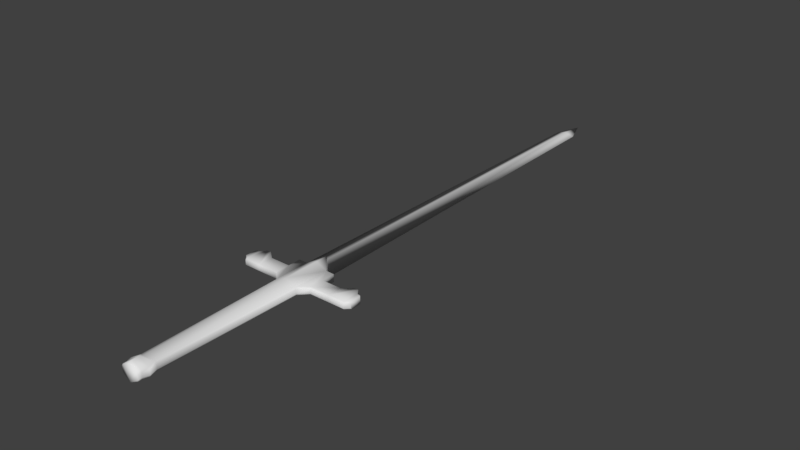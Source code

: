 # Source: SunlightSword.blend  (saved by Blender 2.79.0; exported with 4.5.12 LTS)
import bpy
from mathutils import Matrix  # noqa: F401  (used for matrix-valued properties, if any)

bpy.ops.wm.read_factory_settings(use_empty=True)
scene = bpy.context.scene
scene.name = 'Scene'

# ---- collections
col_collection_1 = bpy.data.collections.new('Collection 1'); scene.collection.children.link(col_collection_1)

# ---- materials (node trees are filled in below, after node groups)
mat_mat_sunlightsword = bpy.data.materials.new('mat_SunlightSword')
mat_mat_sunlightsword.alpha_threshold = 0.0
mat_mat_sunlightsword.use_transparent_shadow = False
mat_mat_sunlightsword.roughness = 0.5
mat_mat_sunlightsword.specular_intensity = 0.0

# ---- material node trees

# ---- world
world_world = bpy.data.worlds.new('World'); scene.world = world_world
world_world.color = (0.05088, 0.05088, 0.05088)
world_world.use_sun_shadow = False
world_world.sun_shadow_jitter_overblur = 0.0
world_world.cycles.sampling_method = 'MANUAL'

# ---- meshes
me_24_wpa0231_1_0_0 = bpy.data.meshes.new('24_WPA0231_1_0_0')
me_24_wpa0231_1_0_0.from_pydata([(-0.02328, -0.0138, 0.3514), (0.002449, -0.02654, 0.3536), (-0.02708, 0.007154, 0.3511), (0.03198, -0.007154, 0.3511), (0.02818, -0.0138, 0.3514), (0.03198, 0.007154, 0.3511), (0.02818, 0.0138, 0.3514), (-0.0322, 0.0129, -0.168), (0.06681, 0.01192, -0.2835), (0.06681, 0.01196, -0.1955), (0.1322, 0.01194, -0.1953), (0.1322, 0.01192, -0.2404), (0.173, 0.01192, -0.264), (0.1858, 0.01192, -0.2462), (0.195, 0.01192, -0.2462), (-0.04834, 1.674e-08, -0.2842), (-0.02868, 7.21e-08, -1.55), (0.03358, 7.21e-08, -1.55), (0.002449, 0.009079, -1.55), (0.03956, 0.002076, -0.2843), (-0.02276, -0.01373, 0.2965), (-0.0322, -0.0129, -0.168), (0.002449, -0.02855, -0.1651), (0.002449, -0.02619, 0.3091), (0.03927, 0.007154, -0.1656), (0.03132, 0.007154, 0.2946), (0.03132, -0.007154, 0.2946), (0.03927, -0.007154, -0.1656), (0.02766, 0.01373, 0.2965), (0.002449, 0.02858, -0.1656), (0.002449, 0.02619, 0.3091), (0.1322, -0.01192, -0.2404), (0.06681, 0.01192, -0.2404), (0.002449, 0.02858, -0.2846), (-0.03467, -0.01192, -0.2843), (0.002449, -0.02858, -0.2846), (0.03956, -0.01192, -0.2843), (-0.1941, 0.01192, -0.2423), (-0.1941, 0.007157, -0.2047), (0.02829, -0.01435, 0.3398), (0.03198, -0.007154, 0.3398), (0.03198, 0.007154, 0.3398), (0.03878, -0.007154, 0.3211), (0.03878, 0.007154, 0.3211), (0.02829, 0.01435, 0.3398), (0.002449, -0.03132, 0.3398), (-0.02339, -0.01435, 0.3398), (0.002449, 0.0322, 0.3211), (0.002449, 0.03132, 0.3398), (0.03505, 0.014, 0.3211), (0.002449, 0.02654, 0.3536), (0.002449, -0.0322, 0.3211), (0.03505, -0.014, 0.3211), (-0.1557, -0.01192, -0.264), (0.1606, 0.01192, -0.264), (-0.1901, 0.01192, -0.2462), (-0.1681, 0.01192, -0.264), (-0.1557, 0.01192, -0.264), (-0.1273, 0.01194, -0.1953), (-0.1273, 0.01192, -0.2404), (-0.06191, 0.01192, -0.2404), (-0.06191, -0.01192, -0.2404), (0.06681, -0.01192, -0.2404), (0.06681, -0.01192, -0.2835), (0.03801, -0.01249, -0.1678), (-0.1809, -0.01193, -0.1953), (-0.1941, -0.01192, -0.2423), (-0.1273, -0.01194, -0.1953), (-0.1273, -0.01192, -0.2404), (-0.06191, -0.01196, -0.1955), (0.1322, -0.01194, -0.1953), (0.1606, -0.01192, -0.264), (0.173, -0.01192, -0.264), (0.195, -0.01192, -0.2462), (0.03956, -0.002077, -0.2843), (0.002449, 7.581e-08, -1.635), (0.002449, -0.009079, -1.55), (-0.03388, -0.007154, 0.3211), (-0.03016, 0.014, 0.3211), (-0.02276, 0.01373, 0.2965), (-0.02642, 0.007154, 0.2946), (-0.03388, 0.007154, 0.3211), (-0.03016, -0.014, 0.3211), (0.02766, -0.01373, 0.2965), (-0.1681, -0.01192, -0.264), (-0.03437, -0.007154, -0.1656), (-0.03437, 0.007154, -0.1656), (0.05324, 1.674e-08, -0.2842), (0.03956, 0.01192, -0.2843), (0.002449, -0.01765, -0.3242), (0.002449, -0.02858, -0.3242), (-0.03467, -0.002077, -0.2843), (-0.03467, 0.002076, -0.2843), (-0.03467, 0.01192, -0.2843), (0.002449, 0.02858, -0.3242), (0.002449, 0.01765, -0.3242), (-0.1809, 0.01192, -0.2462), (0.1858, -0.01192, -0.2462), (-0.06191, -0.01192, -0.2835), (-0.06191, 0.01192, -0.2835), (0.199, -0.01192, -0.2423), (0.199, 0.01192, -0.2423), (0.199, 0.01192, -0.2095), (-0.1809, -0.007157, -0.1905), (-0.1809, 0.007157, -0.1905), (-0.1273, -0.007176, -0.1905), (-0.06191, -0.007197, -0.1905), (-0.06191, 0.007197, -0.1905), (-0.06191, 0.01196, -0.1955), (-0.1273, 0.007176, -0.1905), (-0.1941, -0.01192, -0.2064), (0.1858, -0.01193, -0.1953), (0.1858, -0.007157, -0.1905), (0.1322, -0.007176, -0.1905), (0.06681, -0.01196, -0.1955), (0.06681, -0.007197, -0.1905), (0.06681, 0.007197, -0.1905), (0.0371, 0.0129, -0.168), (0.1322, 0.007176, -0.1905), (0.1858, 0.007157, -0.1905), (0.1858, 0.01193, -0.1953), (0.199, 0.007154, -0.2047), (0.199, -0.007154, -0.2047), (0.199, -0.01192, -0.2095), (-0.1801, 0.01193, -0.1952), (-0.1941, 0.01192, -0.2064), (-0.129, 0.01194, -0.195), (-0.02708, -0.007154, 0.3398), (-0.02708, -0.007154, 0.3511), (-0.02339, 0.01435, 0.3398), (-0.02708, 0.007154, 0.3398), (-0.02328, 0.0138, 0.3514), (-0.02642, -0.007154, 0.2946), (-0.1809, -0.01192, -0.2462), (-0.1901, -0.01192, -0.2462), (-0.1941, -0.007157, -0.2047)], [], [(1, 128, 0), (128, 1, 2), (131, 2, 1), (1, 50, 131), (50, 1, 6), (3, 6, 1), (4, 3, 1), (3, 5, 6), (7, 60, 108), (60, 7, 93), (99, 60, 93), (9, 88, 117), (88, 9, 32), (32, 8, 88), (9, 11, 32), (11, 9, 10), (10, 54, 11), (54, 10, 12), (120, 12, 10), (12, 120, 13), (102, 13, 120), (13, 102, 101), (101, 14, 13), (76, 15, 16), (15, 76, 89), (89, 91, 15), (18, 87, 17), (87, 18, 95), (19, 87, 95), (22, 20, 21), (20, 22, 23), (28, 24, 117), (24, 28, 25), (26, 24, 25), (24, 26, 27), (83, 27, 26), (27, 83, 64), (29, 28, 117), (28, 29, 30), (7, 30, 29), (30, 7, 79), (32, 31, 62), (31, 32, 11), (63, 32, 62), (32, 63, 8), (29, 93, 7), (93, 29, 33), (33, 94, 93), (94, 33, 88), (29, 88, 33), (88, 29, 117), (34, 22, 21), (22, 34, 35), (90, 35, 34), (35, 90, 36), (38, 37, 66), (37, 38, 125), (39, 3, 4), (3, 39, 40), (52, 40, 39), (5, 3, 40), (42, 40, 52), (40, 41, 5), (41, 40, 42), (43, 41, 42), (41, 43, 49), (44, 41, 49), (41, 44, 5), (6, 5, 44), (0, 45, 1), (45, 0, 46), (129, 47, 78), (47, 129, 48), (131, 48, 129), (49, 47, 48), (50, 48, 131), (48, 44, 49), (44, 48, 50), (6, 44, 50), (1, 39, 4), (39, 1, 45), (39, 51, 52), (51, 39, 45), (68, 57, 59), (57, 68, 53), (54, 31, 11), (31, 54, 71), (55, 66, 37), (66, 55, 134), (125, 55, 37), (55, 125, 96), (124, 56, 96), (56, 124, 126), (126, 57, 56), (59, 126, 58), (126, 59, 57), (59, 108, 60), (108, 59, 58), (98, 34, 61), (63, 62, 36), (62, 64, 36), (64, 62, 114), (65, 110, 133), (66, 133, 110), (133, 66, 134), (61, 21, 69), (21, 61, 34), (84, 65, 133), (65, 84, 67), (53, 67, 84), (67, 53, 68), (61, 67, 68), (67, 61, 69), (96, 125, 124), (62, 70, 114), (70, 62, 31), (71, 70, 31), (70, 71, 111), (72, 111, 71), (111, 72, 97), (123, 111, 97), (97, 100, 123), (100, 97, 73), (17, 89, 76), (89, 17, 87), (74, 89, 87), (17, 76, 75), (76, 16, 75), (16, 95, 18), (95, 16, 15), (15, 92, 95), (18, 17, 75), (20, 77, 132), (77, 20, 82), (80, 78, 79), (78, 80, 81), (20, 51, 82), (51, 20, 23), (47, 79, 78), (79, 47, 30), (28, 30, 47), (49, 28, 47), (83, 42, 52), (42, 83, 26), (25, 42, 26), (42, 25, 43), (28, 43, 25), (43, 28, 49), (83, 51, 23), (51, 83, 52), (84, 57, 53), (57, 84, 56), (132, 21, 20), (21, 132, 85), (80, 85, 132), (85, 80, 86), (23, 64, 83), (64, 23, 22), (88, 87, 19), (87, 88, 8), (63, 87, 8), (87, 63, 36), (36, 74, 87), (34, 89, 90), (89, 34, 91), (94, 92, 93), (92, 94, 95), (84, 96, 56), (96, 84, 133), (13, 72, 12), (72, 13, 97), (92, 99, 93), (99, 92, 15), (15, 98, 99), (98, 15, 34), (91, 34, 15), (68, 60, 61), (60, 68, 59), (36, 89, 74), (89, 36, 90), (60, 98, 61), (98, 60, 99), (88, 95, 94), (95, 88, 19), (102, 100, 101), (100, 102, 121), (121, 123, 100), (123, 121, 122), (104, 135, 103), (135, 104, 38), (69, 105, 67), (105, 69, 106), (69, 85, 106), (85, 69, 21), (58, 107, 108), (107, 58, 109), (106, 109, 105), (109, 106, 107), (109, 103, 105), (103, 109, 104), (103, 67, 105), (67, 103, 65), (65, 135, 110), (135, 65, 103), (107, 7, 108), (7, 107, 86), (112, 70, 111), (70, 112, 113), (113, 114, 70), (114, 113, 115), (115, 64, 114), (64, 115, 27), (116, 27, 115), (113, 116, 115), (116, 24, 27), (24, 116, 117), (9, 117, 116), (116, 10, 9), (10, 116, 118), (113, 118, 116), (118, 113, 112), (119, 118, 112), (118, 119, 10), (120, 10, 119), (121, 119, 112), (119, 121, 102), (102, 120, 119), (112, 122, 121), (122, 112, 111), (111, 123, 122), (38, 124, 125), (124, 38, 104), (124, 109, 126), (109, 124, 104), (85, 107, 106), (107, 85, 86), (16, 18, 75), (64, 35, 36), (35, 64, 22), (127, 82, 46), (82, 127, 77), (127, 0, 128), (0, 127, 46), (2, 129, 130), (129, 2, 131), (78, 130, 129), (130, 78, 81), (45, 82, 51), (82, 45, 46), (127, 2, 130), (2, 127, 128), (81, 127, 130), (127, 81, 77), (14, 100, 73), (100, 14, 101), (132, 81, 80), (81, 132, 77), (71, 12, 72), (12, 71, 54), (79, 86, 80), (86, 79, 7), (134, 96, 133), (96, 134, 55), (14, 97, 13), (97, 14, 73), (58, 126, 109), (66, 135, 38), (135, 66, 110)])
me_24_wpa0231_1_0_0.polygons.foreach_set('use_smooth', [True] * 268)
_uv = me_24_wpa0231_1_0_0.uv_layers.new(name='UV1')
_uv.uv.foreach_set('vector', [0.7031, 1.257, 0.6484, 1.193, 0.6553, 1.215, 0.6484, 1.193, 0.7031, 1.257, 0.6484, 1.146, 0.6553, 1.123, 0.6484, 1.146, 0.7031, 1.257, 0.7031, 1.257, 0.7031, 1.081, 0.6553, 1.123, 0.7031, 1.081, 0.7031, 1.257, 0.751, 1.123, 0.7578, 1.193, 0.751, 1.123, 0.7031, 1.257, 0.751, 1.215, 0.7578, 1.193, 0.7031, 1.257, 0.7578, 1.193, 0.7578, 1.146, 0.751, 1.123, 0.1738, 1.089, 0.0957, 1.022, 0.1426, 1.022, 0.0957, 1.022, 0.1738, 1.089, 0.0498, 1.089, 0.0498, 1.022, 0.0957, 1.022, 0.0498, 1.089, 0.1426, 1.311, 0.0498, 1.244, 0.1738, 1.244, 0.0498, 1.244, 0.1426, 1.311, 0.0957, 1.311, 0.0957, 1.311, 0.0498, 1.311, 0.0498, 1.244, 0.5547, 1.012, 0.5088, 1.157, 0.5088, 1.012, 0.5088, 1.157, 0.5547, 1.012, 0.5547, 1.157, 0.5547, 1.157, 0.4844, 1.221, 0.5088, 1.157, 0.4844, 1.221, 0.5547, 1.157, 0.4844, 1.248, 0.5547, 1.275, 0.4844, 1.248, 0.5547, 1.157, 0.4844, 1.248, 0.5547, 1.275, 0.5029, 1.275, 0.541, 1.307, 0.5029, 1.275, 0.5547, 1.275, 0.5029, 1.275, 0.541, 1.307, 0.5068, 1.307, 0.5068, 1.307, 0.5029, 1.299, 0.5029, 1.275, 0.9326, 1.852, 0.006836, 1.703, 0.9326, 1.761, 0.006836, 1.703, 0.9326, 1.852, 0.03516, 1.852, 0.03516, 1.852, 0.006836, 1.743, 0.006836, 1.703, 0.9326, 1.852, 0.006836, 2.0, 0.9326, 1.942, 0.006836, 2.0, 0.9326, 1.852, 0.03516, 1.852, 0.006836, 1.96, 0.006836, 2.0, 0.03516, 1.852, 0.1738, 1.166, 0.4209, 1.099, 0.1738, 1.089, 0.4209, 1.099, 0.1738, 1.166, 0.4336, 1.166, 0.6689, 1.004, 0.8428, 1.013, 0.8428, 1.004, 0.8428, 1.013, 0.6689, 1.004, 0.6689, 1.013, 0.6689, 1.028, 0.8428, 1.013, 0.6689, 1.013, 0.8428, 1.013, 0.6689, 1.028, 0.8428, 1.028, 0.6689, 1.036, 0.8428, 1.028, 0.6689, 1.028, 0.8428, 1.028, 0.6689, 1.036, 0.8428, 1.036, 0.1738, 1.166, 0.4209, 1.233, 0.1738, 1.244, 0.4209, 1.233, 0.1738, 1.166, 0.4336, 1.166, 0.1738, 1.089, 0.4336, 1.166, 0.1738, 1.166, 0.4336, 1.166, 0.1738, 1.089, 0.4209, 1.099, 0.3389, 1.066, 0.3965, 1.017, 0.3389, 1.017, 0.3965, 1.017, 0.3389, 1.066, 0.3965, 1.066, 0.3008, 1.017, 0.3389, 1.066, 0.3389, 1.017, 0.3389, 1.066, 0.3008, 1.017, 0.3008, 1.066, 0.1738, 1.166, 0.0498, 1.089, 0.1738, 1.089, 0.0498, 1.089, 0.1738, 1.166, 0.0498, 1.166, 0.0498, 1.166, 0.008789, 1.166, 0.0498, 1.089, 0.008789, 1.166, 0.0498, 1.166, 0.0498, 1.244, 0.1738, 1.166, 0.0498, 1.244, 0.0498, 1.166, 0.0498, 1.244, 0.1738, 1.166, 0.1738, 1.244, 0.0498, 1.089, 0.1738, 1.166, 0.1738, 1.089, 0.1738, 1.166, 0.0498, 1.089, 0.0498, 1.166, 0.008789, 1.166, 0.0498, 1.166, 0.0498, 1.089, 0.0498, 1.166, 0.008789, 1.166, 0.0498, 1.244, 0.4922, 1.058, 0.4561, 1.066, 0.4561, 1.017, 0.4561, 1.066, 0.4922, 1.058, 0.4873, 1.066, 0.6396, 1.036, 0.6318, 1.028, 0.6318, 1.036, 0.6318, 1.028, 0.6396, 1.036, 0.6396, 1.028, 0.6533, 1.036, 0.6396, 1.028, 0.6396, 1.036, 0.6318, 1.013, 0.6318, 1.028, 0.6396, 1.028, 0.6533, 1.028, 0.6396, 1.028, 0.6533, 1.036, 0.6396, 1.028, 0.6396, 1.013, 0.6318, 1.013, 0.6396, 1.013, 0.6396, 1.028, 0.6533, 1.028, 0.6533, 1.013, 0.6396, 1.013, 0.6533, 1.028, 0.6396, 1.013, 0.6533, 1.013, 0.6533, 1.004, 0.6396, 1.004, 0.6396, 1.013, 0.6533, 1.004, 0.6396, 1.013, 0.6396, 1.004, 0.6318, 1.013, 0.6318, 1.004, 0.6318, 1.013, 0.6396, 1.004, 0.4775, 1.1, 0.4648, 1.166, 0.4795, 1.166, 0.4648, 1.166, 0.4775, 1.1, 0.4648, 1.1, 0.4648, 1.1, 0.4463, 1.166, 0.4463, 1.082, 0.4463, 1.166, 0.4648, 1.1, 0.4648, 1.166, 0.4775, 1.1, 0.4648, 1.166, 0.4648, 1.1, 0.4463, 1.25, 0.4463, 1.166, 0.4648, 1.166, 0.4795, 1.166, 0.4648, 1.166, 0.4775, 1.1, 0.4648, 1.166, 0.4648, 1.232, 0.4463, 1.25, 0.4648, 1.232, 0.4648, 1.166, 0.4795, 1.166, 0.4775, 1.232, 0.4648, 1.232, 0.4795, 1.166, 0.4795, 1.166, 0.4648, 1.232, 0.4775, 1.232, 0.4648, 1.232, 0.4795, 1.166, 0.4648, 1.166, 0.4648, 1.232, 0.4463, 1.166, 0.4463, 1.25, 0.4463, 1.166, 0.4648, 1.232, 0.4648, 1.166, 0.3965, 1.017, 0.4219, 1.066, 0.3965, 1.066, 0.4219, 1.066, 0.3965, 1.017, 0.4219, 1.017, 0.4219, 1.066, 0.3965, 1.017, 0.3965, 1.066, 0.3965, 1.017, 0.4219, 1.066, 0.4219, 1.017, 0.4521, 1.066, 0.4561, 1.017, 0.4561, 1.066, 0.4561, 1.017, 0.4521, 1.066, 0.4521, 1.017, 0.541, 1.307, 0.5029, 1.298, 0.5068, 1.307, 0.5029, 1.298, 0.541, 1.307, 0.5029, 1.275, 0.5547, 1.275, 0.4844, 1.248, 0.5029, 1.275, 0.4844, 1.248, 0.5547, 1.275, 0.5547, 1.157, 0.5547, 1.157, 0.4844, 1.221, 0.4844, 1.248, 0.5088, 1.157, 0.5547, 1.157, 0.5547, 1.157, 0.5547, 1.157, 0.5088, 1.157, 0.4844, 1.221, 0.5088, 1.157, 0.5547, 1.012, 0.5088, 1.012, 0.5547, 1.012, 0.5088, 1.157, 0.5547, 1.157, 0.0498, 1.022, 0.0498, 1.089, 0.0957, 1.022, 0.0498, 1.311, 0.0957, 1.311, 0.0498, 1.244, 0.0957, 1.311, 0.1738, 1.244, 0.0498, 1.244, 0.1738, 1.244, 0.0957, 1.311, 0.1426, 1.311, 0.5547, 1.275, 0.541, 1.307, 0.5029, 1.275, 0.5068, 1.307, 0.5029, 1.275, 0.541, 1.307, 0.5029, 1.275, 0.5068, 1.307, 0.5029, 1.298, 0.0957, 1.022, 0.1738, 1.089, 0.1426, 1.022, 0.1738, 1.089, 0.0957, 1.022, 0.0498, 1.089, 0.4844, 1.248, 0.5547, 1.275, 0.5029, 1.275, 0.5547, 1.275, 0.4844, 1.248, 0.5547, 1.157, 0.4844, 1.221, 0.5547, 1.157, 0.4844, 1.248, 0.5547, 1.157, 0.4844, 1.221, 0.5088, 1.157, 0.5088, 1.012, 0.5547, 1.157, 0.5088, 1.157, 0.5547, 1.157, 0.5088, 1.012, 0.5547, 1.012, 0.5029, 1.275, 0.541, 1.307, 0.5547, 1.275, 0.5088, 1.012, 0.5547, 1.157, 0.5547, 1.012, 0.5547, 1.157, 0.5088, 1.012, 0.5088, 1.157, 0.4844, 1.221, 0.5547, 1.157, 0.5088, 1.157, 0.5547, 1.157, 0.4844, 1.221, 0.5547, 1.275, 0.4844, 1.248, 0.5547, 1.275, 0.4844, 1.221, 0.5547, 1.275, 0.4844, 1.248, 0.5029, 1.275, 0.541, 1.307, 0.5547, 1.275, 0.5029, 1.275, 0.5029, 1.275, 0.5068, 1.307, 0.541, 1.307, 0.5068, 1.307, 0.5029, 1.275, 0.5029, 1.299, 0.9326, 1.942, 0.03516, 1.852, 0.9326, 1.852, 0.03516, 1.852, 0.9326, 1.942, 0.006836, 2.0, 0.006836, 1.96, 0.03516, 1.852, 0.006836, 2.0, 0.9326, 1.942, 0.9326, 1.852, 0.9951, 1.852, 0.9326, 1.852, 0.9326, 1.761, 0.9951, 1.852, 0.9326, 1.761, 0.03516, 1.852, 0.9326, 1.852, 0.03516, 1.852, 0.9326, 1.761, 0.006836, 1.703, 0.006836, 1.703, 0.006836, 1.743, 0.03516, 1.852, 0.9326, 1.852, 0.9326, 1.942, 0.9951, 1.852, 0.6689, 1.036, 0.6533, 1.028, 0.6689, 1.028, 0.6533, 1.028, 0.6689, 1.036, 0.6533, 1.036, 0.6689, 1.013, 0.6533, 1.004, 0.6689, 1.004, 0.6533, 1.004, 0.6689, 1.013, 0.6533, 1.013, 0.4209, 1.099, 0.4463, 1.166, 0.4463, 1.082, 0.4463, 1.166, 0.4209, 1.099, 0.4336, 1.166, 0.4463, 1.166, 0.4209, 1.099, 0.4463, 1.082, 0.4209, 1.099, 0.4463, 1.166, 0.4336, 1.166, 0.4209, 1.233, 0.4336, 1.166, 0.4463, 1.166, 0.4463, 1.25, 0.4209, 1.233, 0.4463, 1.166, 0.6689, 1.036, 0.6533, 1.028, 0.6533, 1.036, 0.6533, 1.028, 0.6689, 1.036, 0.6689, 1.028, 0.6689, 1.013, 0.6533, 1.028, 0.6689, 1.028, 0.6533, 1.028, 0.6689, 1.013, 0.6533, 1.013, 0.6689, 1.004, 0.6533, 1.013, 0.6689, 1.013, 0.6533, 1.013, 0.6689, 1.004, 0.6533, 1.004, 0.4209, 1.233, 0.4463, 1.166, 0.4336, 1.166, 0.4463, 1.166, 0.4209, 1.233, 0.4463, 1.25, 0.4326, 1.017, 0.4219, 1.066, 0.4219, 1.017, 0.4219, 1.066, 0.4326, 1.017, 0.4326, 1.066, 0.6689, 1.028, 0.8428, 1.036, 0.6689, 1.036, 0.8428, 1.036, 0.6689, 1.028, 0.8428, 1.028, 0.6689, 1.013, 0.8428, 1.028, 0.6689, 1.028, 0.8428, 1.028, 0.6689, 1.013, 0.8428, 1.013, 0.4336, 1.166, 0.1738, 1.244, 0.4209, 1.233, 0.1738, 1.244, 0.4336, 1.166, 0.1738, 1.166, 0.5869, 1.252, 0.6016, 1.275, 0.5986, 1.252, 0.6016, 1.275, 0.5869, 1.252, 0.5869, 1.3, 0.6172, 1.3, 0.6016, 1.275, 0.5869, 1.3, 0.6016, 1.275, 0.6172, 1.3, 0.6172, 1.252, 0.6172, 1.252, 0.6045, 1.252, 0.6016, 1.275, 0.6172, 1.062, 0.6221, 1.158, 0.6357, 1.158, 0.6221, 1.158, 0.6172, 1.062, 0.6045, 1.062, 0.5645, 1.158, 0.5986, 1.062, 0.5869, 1.062, 0.5986, 1.062, 0.5645, 1.158, 0.5781, 1.158, 0.4326, 1.017, 0.4443, 1.066, 0.4326, 1.066, 0.4443, 1.066, 0.4326, 1.017, 0.4443, 1.017, 0.4443, 1.066, 0.4326, 1.017, 0.4326, 1.066, 0.4326, 1.017, 0.4443, 1.066, 0.4443, 1.017, 0.5986, 1.062, 0.5869, 1.016, 0.5869, 1.062, 0.5869, 1.016, 0.5986, 1.062, 0.6016, 1.039, 0.6016, 1.039, 0.6172, 1.016, 0.5869, 1.016, 0.6172, 1.016, 0.6016, 1.039, 0.6172, 1.062, 0.6045, 1.062, 0.6172, 1.062, 0.6016, 1.039, 0.3965, 1.017, 0.3389, 1.066, 0.3389, 1.017, 0.3389, 1.066, 0.3965, 1.017, 0.3965, 1.066, 0.6172, 1.252, 0.6221, 1.158, 0.6045, 1.252, 0.6221, 1.158, 0.6172, 1.252, 0.6357, 1.158, 0.3389, 1.066, 0.3008, 1.017, 0.3389, 1.017, 0.3008, 1.017, 0.3389, 1.066, 0.3008, 1.066, 0.5869, 1.252, 0.5781, 1.158, 0.5645, 1.158, 0.5781, 1.158, 0.5869, 1.252, 0.5986, 1.252, 0.4873, 1.066, 0.4561, 1.017, 0.4561, 1.066, 0.4561, 1.017, 0.4873, 1.066, 0.4922, 1.058, 0.4922, 1.058, 0.4873, 1.017, 0.4561, 1.017, 0.4873, 1.017, 0.4922, 1.058, 0.4922, 1.026, 0.9473, 1.013, 0.959, 1.028, 0.9473, 1.028, 0.959, 1.028, 0.9473, 1.013, 0.959, 1.013, 0.8721, 1.036, 0.916, 1.028, 0.916, 1.036, 0.916, 1.028, 0.8721, 1.036, 0.8721, 1.028, 0.8721, 1.036, 0.8428, 1.028, 0.8721, 1.028, 0.8428, 1.028, 0.8721, 1.036, 0.8428, 1.036, 0.916, 1.004, 0.8721, 1.013, 0.8721, 1.004, 0.8721, 1.013, 0.916, 1.004, 0.916, 1.013, 0.8721, 1.028, 0.916, 1.013, 0.916, 1.028, 0.916, 1.013, 0.8721, 1.028, 0.8721, 1.013, 0.916, 1.013, 0.9473, 1.028, 0.916, 1.028, 0.9473, 1.028, 0.916, 1.013, 0.9473, 1.013, 0.9473, 1.028, 0.916, 1.036, 0.916, 1.028, 0.916, 1.036, 0.9473, 1.028, 0.9473, 1.036, 0.9473, 1.036, 0.959, 1.028, 0.959, 1.036, 0.959, 1.028, 0.9473, 1.036, 0.9473, 1.028, 0.8721, 1.013, 0.8428, 1.004, 0.8721, 1.004, 0.8428, 1.004, 0.8721, 1.013, 0.8428, 1.013, 0.9473, 1.028, 0.916, 1.036, 0.9473, 1.036, 0.916, 1.036, 0.9473, 1.028, 0.916, 1.028, 0.916, 1.028, 0.8721, 1.036, 0.916, 1.036, 0.8721, 1.036, 0.916, 1.028, 0.8721, 1.028, 0.8721, 1.028, 0.8428, 1.036, 0.8721, 1.036, 0.8428, 1.036, 0.8721, 1.028, 0.8428, 1.028, 0.8721, 1.013, 0.8428, 1.028, 0.8721, 1.028, 0.916, 1.028, 0.8721, 1.013, 0.8721, 1.028, 0.8721, 1.013, 0.8428, 1.013, 0.8428, 1.028, 0.8428, 1.013, 0.8721, 1.013, 0.8428, 1.004, 0.8721, 1.004, 0.8428, 1.004, 0.8721, 1.013, 0.8721, 1.013, 0.916, 1.004, 0.8721, 1.004, 0.916, 1.004, 0.8721, 1.013, 0.916, 1.013, 0.916, 1.028, 0.916, 1.013, 0.8721, 1.013, 0.916, 1.013, 0.916, 1.028, 0.9473, 1.028, 0.9473, 1.013, 0.916, 1.013, 0.9473, 1.028, 0.916, 1.013, 0.9473, 1.013, 0.916, 1.004, 0.9473, 1.004, 0.916, 1.004, 0.9473, 1.013, 0.959, 1.013, 0.9473, 1.013, 0.9473, 1.028, 0.9473, 1.013, 0.959, 1.013, 0.959, 1.004, 0.959, 1.004, 0.9473, 1.004, 0.9473, 1.013, 0.9473, 1.028, 0.959, 1.028, 0.959, 1.013, 0.959, 1.028, 0.9473, 1.028, 0.9473, 1.036, 0.9473, 1.036, 0.959, 1.036, 0.959, 1.028, 0.959, 1.013, 0.9473, 1.004, 0.959, 1.004, 0.9473, 1.004, 0.959, 1.013, 0.9473, 1.013, 0.9473, 1.004, 0.916, 1.013, 0.916, 1.004, 0.916, 1.013, 0.9473, 1.004, 0.9473, 1.013, 0.8428, 1.028, 0.8721, 1.013, 0.8721, 1.028, 0.8721, 1.013, 0.8428, 1.028, 0.8428, 1.013, 0.9326, 1.761, 0.9326, 1.852, 0.9951, 1.852, 0.1738, 1.244, 0.0498, 1.166, 0.0498, 1.244, 0.0498, 1.166, 0.1738, 1.244, 0.1738, 1.166, 0.6396, 1.028, 0.6533, 1.036, 0.6396, 1.036, 0.6533, 1.036, 0.6396, 1.028, 0.6533, 1.028, 0.6396, 1.028, 0.6318, 1.036, 0.6318, 1.028, 0.6318, 1.036, 0.6396, 1.028, 0.6396, 1.036, 0.6318, 1.013, 0.6396, 1.004, 0.6396, 1.013, 0.6396, 1.004, 0.6318, 1.013, 0.6318, 1.004, 0.6533, 1.004, 0.6396, 1.013, 0.6396, 1.004, 0.6396, 1.013, 0.6533, 1.004, 0.6533, 1.013, 0.4648, 1.166, 0.4463, 1.082, 0.4463, 1.166, 0.4463, 1.082, 0.4648, 1.166, 0.4648, 1.1, 0.6396, 1.028, 0.6318, 1.013, 0.6396, 1.013, 0.6318, 1.013, 0.6396, 1.028, 0.6318, 1.028, 0.6533, 1.013, 0.6396, 1.028, 0.6396, 1.013, 0.6396, 1.028, 0.6533, 1.013, 0.6533, 1.028, 0.4521, 1.066, 0.4561, 1.017, 0.4521, 1.017, 0.4561, 1.017, 0.4521, 1.066, 0.4561, 1.066, 0.6689, 1.028, 0.6533, 1.013, 0.6689, 1.013, 0.6533, 1.013, 0.6689, 1.028, 0.6533, 1.028, 0.4219, 1.017, 0.4326, 1.066, 0.4326, 1.017, 0.4326, 1.066, 0.4219, 1.017, 0.4219, 1.066, 0.6689, 1.004, 0.8428, 1.013, 0.6689, 1.013, 0.8428, 1.013, 0.6689, 1.004, 0.8428, 1.004, 0.4521, 1.017, 0.4443, 1.066, 0.4443, 1.017, 0.4443, 1.066, 0.4521, 1.017, 0.4521, 1.066, 0.4521, 1.066, 0.4443, 1.017, 0.4443, 1.066, 0.4443, 1.017, 0.4521, 1.066, 0.4521, 1.017, 0.916, 1.004, 0.916, 1.004, 0.916, 1.013, 0.4561, 1.017, 0.4922, 1.027, 0.4922, 1.058, 0.4922, 1.027, 0.4561, 1.017, 0.4873, 1.017])
_ca = me_24_wpa0231_1_0_0.color_attributes.new('Col', 'BYTE_COLOR', 'CORNER')
_ca.data.foreach_set('color', [1.0, 1.0, 1.0, 1.0, 1.0, 1.0, 1.0, 1.0, 1.0, 1.0, 1.0, 1.0, 1.0, 1.0, 1.0, 1.0, 1.0, 1.0, 1.0, 1.0, 1.0, 1.0, 1.0, 1.0, 1.0, 1.0, 1.0, 1.0, 1.0, 1.0, 1.0, 1.0, 1.0, 1.0, 1.0, 1.0, 1.0, 1.0, 1.0, 1.0, 1.0, 1.0, 1.0, 1.0, 1.0, 1.0, 1.0, 1.0, 1.0, 1.0, 1.0, 1.0, 1.0, 1.0, 1.0, 1.0, 1.0, 1.0, 1.0, 1.0, 1.0, 1.0, 1.0, 1.0, 1.0, 1.0, 1.0, 1.0, 1.0, 1.0, 1.0, 1.0, 1.0, 1.0, 1.0, 1.0, 1.0, 1.0, 1.0, 1.0, 1.0, 1.0, 1.0, 1.0, 1.0, 1.0, 1.0, 1.0, 1.0, 1.0, 1.0, 1.0, 1.0, 1.0, 1.0, 1.0, 1.0, 1.0, 1.0, 1.0, 1.0, 1.0, 1.0, 1.0, 1.0, 1.0, 1.0, 1.0, 1.0, 1.0, 1.0, 1.0, 1.0, 1.0, 1.0, 1.0, 1.0, 1.0, 1.0, 1.0, 1.0, 1.0, 1.0, 1.0, 1.0, 1.0, 1.0, 1.0, 1.0, 1.0, 1.0, 1.0, 1.0, 1.0, 1.0, 1.0, 1.0, 1.0, 1.0, 1.0, 1.0, 1.0, 1.0, 1.0, 1.0, 1.0, 1.0, 1.0, 1.0, 1.0, 1.0, 1.0, 1.0, 1.0, 1.0, 1.0, 1.0, 1.0, 1.0, 1.0, 1.0, 1.0, 1.0, 1.0, 1.0, 1.0, 1.0, 1.0, 1.0, 1.0, 1.0, 1.0, 1.0, 1.0, 1.0, 1.0, 1.0, 1.0, 1.0, 1.0, 1.0, 1.0, 1.0, 1.0, 1.0, 1.0, 1.0, 1.0, 1.0, 1.0, 1.0, 1.0, 1.0, 1.0, 1.0, 1.0, 1.0, 1.0, 1.0, 1.0, 1.0, 1.0, 1.0, 1.0, 1.0, 1.0, 1.0, 1.0, 1.0, 1.0, 1.0, 1.0, 1.0, 1.0, 1.0, 1.0, 1.0, 1.0, 1.0, 1.0, 1.0, 1.0, 1.0, 1.0, 1.0, 1.0, 1.0, 1.0, 1.0, 1.0, 1.0, 1.0, 1.0, 1.0, 1.0, 1.0, 1.0, 1.0, 1.0, 1.0, 1.0, 1.0, 1.0, 1.0, 1.0, 1.0, 1.0, 1.0, 1.0, 1.0, 1.0, 1.0, 1.0, 1.0, 1.0, 1.0, 1.0, 1.0, 1.0, 1.0, 1.0, 1.0, 1.0, 1.0, 1.0, 1.0, 1.0, 1.0, 1.0, 1.0, 1.0, 1.0, 1.0, 1.0, 1.0, 1.0, 1.0, 1.0, 1.0, 1.0, 1.0, 1.0, 1.0, 1.0, 1.0, 1.0, 1.0, 1.0, 1.0, 1.0, 1.0, 1.0, 1.0, 1.0, 1.0, 1.0, 1.0, 1.0, 1.0, 1.0, 1.0, 1.0, 1.0, 1.0, 1.0, 1.0, 1.0, 1.0, 1.0, 1.0, 1.0, 1.0, 1.0, 1.0, 1.0, 1.0, 1.0, 1.0, 1.0, 1.0, 1.0, 1.0, 1.0, 1.0, 1.0, 1.0, 1.0, 1.0, 1.0, 1.0, 1.0, 1.0, 1.0, 1.0, 1.0, 1.0, 1.0, 1.0, 1.0, 1.0, 1.0, 1.0, 1.0, 1.0, 1.0, 1.0, 1.0, 1.0, 1.0, 1.0, 1.0, 1.0, 1.0, 1.0, 1.0, 1.0, 1.0, 1.0, 1.0, 1.0, 1.0, 1.0, 1.0, 1.0, 1.0, 1.0, 1.0, 1.0, 1.0, 1.0, 1.0, 1.0, 1.0, 1.0, 1.0, 1.0, 1.0, 1.0, 1.0, 1.0, 1.0, 1.0, 1.0, 1.0, 1.0, 1.0, 1.0, 1.0, 1.0, 1.0, 1.0, 1.0, 1.0, 1.0, 1.0, 1.0, 1.0, 1.0, 1.0, 1.0, 1.0, 1.0, 1.0, 1.0, 1.0, 1.0, 1.0, 1.0, 1.0, 1.0, 1.0, 1.0, 1.0, 1.0, 1.0, 1.0, 1.0, 1.0, 1.0, 1.0, 1.0, 1.0, 1.0, 1.0, 1.0, 1.0, 1.0, 1.0, 1.0, 1.0, 1.0, 1.0, 1.0, 1.0, 1.0, 1.0, 1.0, 1.0, 1.0, 1.0, 1.0, 1.0, 1.0, 1.0, 1.0, 1.0, 1.0, 1.0, 1.0, 1.0, 1.0, 1.0, 1.0, 1.0, 1.0, 1.0, 1.0, 1.0, 1.0, 1.0, 1.0, 1.0, 1.0, 1.0, 1.0, 1.0, 1.0, 1.0, 1.0, 1.0, 1.0, 1.0, 1.0, 1.0, 1.0, 1.0, 1.0, 1.0, 1.0, 1.0, 1.0, 1.0, 1.0, 1.0, 1.0, 1.0, 1.0, 1.0, 1.0, 1.0, 1.0, 1.0, 1.0, 1.0, 1.0, 1.0, 1.0, 1.0, 1.0, 1.0, 1.0, 1.0, 1.0, 1.0, 1.0, 1.0, 1.0, 1.0, 1.0, 1.0, 1.0, 1.0, 1.0, 1.0, 1.0, 1.0, 1.0, 1.0, 1.0, 1.0, 1.0, 1.0, 1.0, 1.0, 1.0, 1.0, 1.0, 1.0, 1.0, 1.0, 1.0, 1.0, 1.0, 1.0, 1.0, 1.0, 1.0, 1.0, 1.0, 1.0, 1.0, 1.0, 1.0, 1.0, 1.0, 1.0, 1.0, 1.0, 1.0, 1.0, 1.0, 1.0, 1.0, 1.0, 1.0, 1.0, 1.0, 1.0, 1.0, 1.0, 1.0, 1.0, 1.0, 1.0, 1.0, 1.0, 1.0, 1.0, 1.0, 1.0, 1.0, 1.0, 1.0, 1.0, 1.0, 1.0, 1.0, 1.0, 1.0, 1.0, 1.0, 1.0, 1.0, 1.0, 1.0, 1.0, 1.0, 1.0, 1.0, 1.0, 1.0, 1.0, 1.0, 1.0, 1.0, 1.0, 1.0, 1.0, 1.0, 1.0, 1.0, 1.0, 1.0, 1.0, 1.0, 1.0, 1.0, 1.0, 1.0, 1.0, 1.0, 1.0, 1.0, 1.0, 1.0, 1.0, 1.0, 1.0, 1.0, 1.0, 1.0, 1.0, 1.0, 1.0, 1.0, 1.0, 1.0, 1.0, 1.0, 1.0, 1.0, 1.0, 1.0, 1.0, 1.0, 1.0, 1.0, 1.0, 1.0, 1.0, 1.0, 1.0, 1.0, 1.0, 1.0, 1.0, 1.0, 1.0, 1.0, 1.0, 1.0, 1.0, 1.0, 1.0, 1.0, 1.0, 1.0, 1.0, 1.0, 1.0, 1.0, 1.0, 1.0, 1.0, 1.0, 1.0, 1.0, 1.0, 1.0, 1.0, 1.0, 1.0, 1.0, 1.0, 1.0, 1.0, 1.0, 1.0, 1.0, 1.0, 1.0, 1.0, 1.0, 1.0, 1.0, 1.0, 1.0, 1.0, 1.0, 1.0, 1.0, 1.0, 1.0, 1.0, 1.0, 1.0, 1.0, 1.0, 1.0, 1.0, 1.0, 1.0, 1.0, 1.0, 1.0, 1.0, 1.0, 1.0, 1.0, 1.0, 1.0, 1.0, 1.0, 1.0, 1.0, 1.0, 1.0, 1.0, 1.0, 1.0, 1.0, 1.0, 1.0, 1.0, 1.0, 1.0, 1.0, 1.0, 1.0, 1.0, 1.0, 1.0, 1.0, 1.0, 1.0, 1.0, 1.0, 1.0, 1.0, 1.0, 1.0, 1.0, 1.0, 1.0, 1.0, 1.0, 1.0, 1.0, 1.0, 1.0, 1.0, 1.0, 1.0, 1.0, 1.0, 1.0, 1.0, 1.0, 1.0, 1.0, 1.0, 1.0, 1.0, 1.0, 1.0, 1.0, 1.0, 1.0, 1.0, 1.0, 1.0, 1.0, 1.0, 1.0, 1.0, 1.0, 1.0, 1.0, 1.0, 1.0, 1.0, 1.0, 1.0, 1.0, 1.0, 1.0, 1.0, 1.0, 1.0, 1.0, 1.0, 1.0, 1.0, 1.0, 1.0, 1.0, 1.0, 1.0, 1.0, 1.0, 1.0, 1.0, 1.0, 1.0, 1.0, 1.0, 1.0, 1.0, 1.0, 1.0, 1.0, 1.0, 1.0, 1.0, 1.0, 1.0, 1.0, 1.0, 1.0, 1.0, 1.0, 1.0, 1.0, 1.0, 1.0, 1.0, 1.0, 1.0, 1.0, 1.0, 1.0, 1.0, 1.0, 1.0, 1.0, 1.0, 1.0, 1.0, 1.0, 1.0, 1.0, 1.0, 1.0, 1.0, 1.0, 1.0, 1.0, 1.0, 1.0, 1.0, 1.0, 1.0, 1.0, 1.0, 1.0, 1.0, 1.0, 1.0, 1.0, 1.0, 1.0, 1.0, 1.0, 1.0, 1.0, 1.0, 1.0, 1.0, 1.0, 1.0, 1.0, 1.0, 1.0, 1.0, 1.0, 1.0, 1.0, 1.0, 1.0, 1.0, 1.0, 1.0, 1.0, 1.0, 1.0, 1.0, 1.0, 1.0, 1.0, 1.0, 1.0, 1.0, 1.0, 1.0, 1.0, 1.0, 1.0, 1.0, 1.0, 1.0, 1.0, 1.0, 1.0, 1.0, 1.0, 1.0, 1.0, 1.0, 1.0, 1.0, 1.0, 1.0, 1.0, 1.0, 1.0, 1.0, 1.0, 1.0, 1.0, 1.0, 1.0, 1.0, 1.0, 1.0, 1.0, 1.0, 1.0, 1.0, 1.0, 1.0, 1.0, 1.0, 1.0, 1.0, 1.0, 1.0, 1.0, 1.0, 1.0, 1.0, 1.0, 1.0, 1.0, 1.0, 1.0, 1.0, 1.0, 1.0, 1.0, 1.0, 1.0, 1.0, 1.0, 1.0, 1.0, 1.0, 1.0, 1.0, 1.0, 1.0, 1.0, 1.0, 1.0, 1.0, 1.0, 1.0, 1.0, 1.0, 1.0, 1.0, 1.0, 1.0, 1.0, 1.0, 1.0, 1.0, 1.0, 1.0, 1.0, 1.0, 1.0, 1.0, 1.0, 1.0, 1.0, 1.0, 1.0, 1.0, 1.0, 1.0, 1.0, 1.0, 1.0, 1.0, 1.0, 1.0, 1.0, 1.0, 1.0, 1.0, 1.0, 1.0, 1.0, 1.0, 1.0, 1.0, 1.0, 1.0, 1.0, 1.0, 1.0, 1.0, 1.0, 1.0, 1.0, 1.0, 1.0, 1.0, 1.0, 1.0, 1.0, 1.0, 1.0, 1.0, 1.0, 1.0, 1.0, 1.0, 1.0, 1.0, 1.0, 1.0, 1.0, 1.0, 1.0, 1.0, 1.0, 1.0, 1.0, 1.0, 1.0, 1.0, 1.0, 1.0, 1.0, 1.0, 1.0, 1.0, 1.0, 1.0, 1.0, 1.0, 1.0, 1.0, 1.0, 1.0, 1.0, 1.0, 1.0, 1.0, 1.0, 1.0, 1.0, 1.0, 1.0, 1.0, 1.0, 1.0, 1.0, 1.0, 1.0, 1.0, 1.0, 1.0, 1.0, 1.0, 1.0, 1.0, 1.0, 1.0, 1.0, 1.0, 1.0, 1.0, 1.0, 1.0, 1.0, 1.0, 1.0, 1.0, 1.0, 1.0, 1.0, 1.0, 1.0, 1.0, 1.0, 1.0, 1.0, 1.0, 1.0, 1.0, 1.0, 1.0, 1.0, 1.0, 1.0, 1.0, 1.0, 1.0, 1.0, 1.0, 1.0, 1.0, 1.0, 1.0, 1.0, 1.0, 1.0, 1.0, 1.0, 1.0, 1.0, 1.0, 1.0, 1.0, 1.0, 1.0, 1.0, 1.0, 1.0, 1.0, 1.0, 1.0, 1.0, 1.0, 1.0, 1.0, 1.0, 1.0, 1.0, 1.0, 1.0, 1.0, 1.0, 1.0, 1.0, 1.0, 1.0, 1.0, 1.0, 1.0, 1.0, 1.0, 1.0, 1.0, 1.0, 1.0, 1.0, 1.0, 1.0, 1.0, 1.0, 1.0, 1.0, 1.0, 1.0, 1.0, 1.0, 1.0, 1.0, 1.0, 1.0, 1.0, 1.0, 1.0, 1.0, 1.0, 1.0, 1.0, 1.0, 1.0, 1.0, 1.0, 1.0, 1.0, 1.0, 1.0, 1.0, 1.0, 1.0, 1.0, 1.0, 1.0, 1.0, 1.0, 1.0, 1.0, 1.0, 1.0, 1.0, 1.0, 1.0, 1.0, 1.0, 1.0, 1.0, 1.0, 1.0, 1.0, 1.0, 1.0, 1.0, 1.0, 1.0, 1.0, 1.0, 1.0, 1.0, 1.0, 1.0, 1.0, 1.0, 1.0, 1.0, 1.0, 1.0, 1.0, 1.0, 1.0, 1.0, 1.0, 1.0, 1.0, 1.0, 1.0, 1.0, 1.0, 1.0, 1.0, 1.0, 1.0, 1.0, 1.0, 1.0, 1.0, 1.0, 1.0, 1.0, 1.0, 1.0, 1.0, 1.0, 1.0, 1.0, 1.0, 1.0, 1.0, 1.0, 1.0, 1.0, 1.0, 1.0, 1.0, 1.0, 1.0, 1.0, 1.0, 1.0, 1.0, 1.0, 1.0, 1.0, 1.0, 1.0, 1.0, 1.0, 1.0, 1.0, 1.0, 1.0, 1.0, 1.0, 1.0, 1.0, 1.0, 1.0, 1.0, 1.0, 1.0, 1.0, 1.0, 1.0, 1.0, 1.0, 1.0, 1.0, 1.0, 1.0, 1.0, 1.0, 1.0, 1.0, 1.0, 1.0, 1.0, 1.0, 1.0, 1.0, 1.0, 1.0, 1.0, 1.0, 1.0, 1.0, 1.0, 1.0, 1.0, 1.0, 1.0, 1.0, 1.0, 1.0, 1.0, 1.0, 1.0, 1.0, 1.0, 1.0, 1.0, 1.0, 1.0, 1.0, 1.0, 1.0, 1.0, 1.0, 1.0, 1.0, 1.0, 1.0, 1.0, 1.0, 1.0, 1.0, 1.0, 1.0, 1.0, 1.0, 1.0, 1.0, 1.0, 1.0, 1.0, 1.0, 1.0, 1.0, 1.0, 1.0, 1.0, 1.0, 1.0, 1.0, 1.0, 1.0, 1.0, 1.0, 1.0, 1.0, 1.0, 1.0, 1.0, 1.0, 1.0, 1.0, 1.0, 1.0, 1.0, 1.0, 1.0, 1.0, 1.0, 1.0, 1.0, 1.0, 1.0, 1.0, 1.0, 1.0, 1.0, 1.0, 1.0, 1.0, 1.0, 1.0, 1.0, 1.0, 1.0, 1.0, 1.0, 1.0, 1.0, 1.0, 1.0, 1.0, 1.0, 1.0, 1.0, 1.0, 1.0, 1.0, 1.0, 1.0, 1.0, 1.0, 1.0, 1.0, 1.0, 1.0, 1.0, 1.0, 1.0, 1.0, 1.0, 1.0, 1.0, 1.0, 1.0, 1.0, 1.0, 1.0, 1.0, 1.0, 1.0, 1.0, 1.0, 1.0, 1.0, 1.0, 1.0, 1.0, 1.0, 1.0, 1.0, 1.0, 1.0, 1.0, 1.0, 1.0, 1.0, 1.0, 1.0, 1.0, 1.0, 1.0, 1.0, 1.0, 1.0, 1.0, 1.0, 1.0, 1.0, 1.0, 1.0, 1.0, 1.0, 1.0, 1.0, 1.0, 1.0, 1.0, 1.0, 1.0, 1.0, 1.0, 1.0, 1.0, 1.0, 1.0, 1.0, 1.0, 1.0, 1.0, 1.0, 1.0, 1.0, 1.0, 1.0, 1.0, 1.0, 1.0, 1.0, 1.0, 1.0, 1.0, 1.0, 1.0, 1.0, 1.0, 1.0, 1.0, 1.0, 1.0, 1.0, 1.0, 1.0, 1.0, 1.0, 1.0, 1.0, 1.0, 1.0, 1.0, 1.0, 1.0, 1.0, 1.0, 1.0, 1.0, 1.0, 1.0, 1.0, 1.0, 1.0, 1.0, 1.0, 1.0, 1.0, 1.0, 1.0, 1.0, 1.0, 1.0, 1.0, 1.0, 1.0, 1.0, 1.0, 1.0, 1.0, 1.0, 1.0, 1.0, 1.0, 1.0, 1.0, 1.0, 1.0, 1.0, 1.0, 1.0, 1.0, 1.0, 1.0, 1.0, 1.0, 1.0, 1.0, 1.0, 1.0, 1.0, 1.0, 1.0, 1.0, 1.0, 1.0, 1.0, 1.0, 1.0, 1.0, 1.0, 1.0, 1.0, 1.0, 1.0, 1.0, 1.0, 1.0, 1.0, 1.0, 1.0, 1.0, 1.0, 1.0, 1.0, 1.0, 1.0, 1.0, 1.0, 1.0, 1.0, 1.0, 1.0, 1.0, 1.0, 1.0, 1.0, 1.0, 1.0, 1.0, 1.0, 1.0, 1.0, 1.0, 1.0, 1.0, 1.0, 1.0, 1.0, 1.0, 1.0, 1.0, 1.0, 1.0, 1.0, 1.0, 1.0, 1.0, 1.0, 1.0, 1.0, 1.0, 1.0, 1.0, 1.0, 1.0, 1.0, 1.0, 1.0, 1.0, 1.0, 1.0, 1.0, 1.0, 1.0, 1.0, 1.0, 1.0, 1.0, 1.0, 1.0, 1.0, 1.0, 1.0, 1.0, 1.0, 1.0, 1.0, 1.0, 1.0, 1.0, 1.0, 1.0, 1.0, 1.0, 1.0, 1.0, 1.0, 1.0, 1.0, 1.0, 1.0, 1.0, 1.0, 1.0, 1.0, 1.0, 1.0, 1.0, 1.0, 1.0, 1.0, 1.0, 1.0, 1.0, 1.0, 1.0, 1.0, 1.0, 1.0, 1.0, 1.0, 1.0, 1.0, 1.0, 1.0, 1.0, 1.0, 1.0, 1.0, 1.0, 1.0, 1.0, 1.0, 1.0, 1.0, 1.0, 1.0, 1.0, 1.0, 1.0, 1.0, 1.0, 1.0, 1.0, 1.0, 1.0, 1.0, 1.0, 1.0, 1.0, 1.0, 1.0, 1.0, 1.0, 1.0, 1.0, 1.0, 1.0, 1.0, 1.0, 1.0, 1.0, 1.0, 1.0, 1.0, 1.0, 1.0, 1.0, 1.0, 1.0, 1.0, 1.0, 1.0, 1.0, 1.0, 1.0, 1.0, 1.0, 1.0, 1.0, 1.0, 1.0, 1.0, 1.0, 1.0, 1.0, 1.0, 1.0, 1.0, 1.0, 1.0, 1.0, 1.0, 1.0, 1.0, 1.0, 1.0, 1.0, 1.0, 1.0, 1.0, 1.0, 1.0, 1.0, 1.0, 1.0, 1.0, 1.0, 1.0, 1.0, 1.0, 1.0, 1.0, 1.0, 1.0, 1.0, 1.0, 1.0, 1.0, 1.0, 1.0, 1.0, 1.0, 1.0, 1.0, 1.0, 1.0, 1.0, 1.0, 1.0, 1.0, 1.0, 1.0, 1.0, 1.0, 1.0, 1.0, 1.0, 1.0, 1.0, 1.0, 1.0, 1.0, 1.0, 1.0, 1.0, 1.0, 1.0, 1.0, 1.0, 1.0, 1.0, 1.0, 1.0, 1.0, 1.0, 1.0, 1.0, 1.0, 1.0, 1.0, 1.0, 1.0, 1.0, 1.0, 1.0, 1.0, 1.0, 1.0, 1.0, 1.0, 1.0, 1.0, 1.0, 1.0, 1.0, 1.0, 1.0, 1.0, 1.0, 1.0, 1.0, 1.0, 1.0, 1.0, 1.0, 1.0, 1.0, 1.0, 1.0, 1.0, 1.0, 1.0, 1.0, 1.0, 1.0, 1.0, 1.0, 1.0, 1.0, 1.0, 1.0, 1.0, 1.0, 1.0, 1.0, 1.0, 1.0, 1.0, 1.0, 1.0, 1.0, 1.0, 1.0, 1.0, 1.0, 1.0, 1.0, 1.0, 1.0, 1.0, 1.0, 1.0, 1.0, 1.0, 1.0, 1.0, 1.0, 1.0, 1.0, 1.0, 1.0, 1.0, 1.0, 1.0, 1.0, 1.0, 1.0, 1.0, 1.0, 1.0, 1.0, 1.0, 1.0, 1.0, 1.0, 1.0, 1.0, 1.0, 1.0, 1.0, 1.0, 1.0, 1.0, 1.0, 1.0, 1.0, 1.0, 1.0, 1.0, 1.0, 1.0, 1.0, 1.0, 1.0, 1.0, 1.0, 1.0, 1.0, 1.0, 1.0, 1.0, 1.0, 1.0, 1.0, 1.0, 1.0, 1.0, 1.0, 1.0, 1.0, 1.0, 1.0, 1.0, 1.0, 1.0, 1.0, 1.0, 1.0, 1.0, 1.0, 1.0, 1.0, 1.0, 1.0, 1.0, 1.0, 1.0, 1.0, 1.0, 1.0, 1.0, 1.0, 1.0, 1.0, 1.0, 1.0, 1.0, 1.0, 1.0, 1.0, 1.0, 1.0, 1.0, 1.0, 1.0, 1.0, 1.0, 1.0, 1.0, 1.0, 1.0, 1.0, 1.0, 1.0, 1.0, 1.0, 1.0, 1.0, 1.0, 1.0, 1.0, 1.0, 1.0, 1.0, 1.0, 1.0, 1.0, 1.0, 1.0, 1.0, 1.0, 1.0, 1.0, 1.0, 1.0, 1.0, 1.0, 1.0, 1.0, 1.0, 1.0, 1.0, 1.0, 1.0, 1.0, 1.0, 1.0, 1.0, 1.0, 1.0, 1.0, 1.0, 1.0, 1.0, 1.0, 1.0, 1.0, 1.0, 1.0, 1.0, 1.0, 1.0, 1.0, 1.0, 1.0, 1.0, 1.0, 1.0, 1.0, 1.0, 1.0, 1.0, 1.0, 1.0, 1.0, 1.0, 1.0, 1.0, 1.0, 1.0, 1.0, 1.0, 1.0, 1.0, 1.0, 1.0, 1.0, 1.0, 1.0, 1.0, 1.0, 1.0, 1.0, 1.0, 1.0, 1.0, 1.0, 1.0, 1.0, 1.0, 1.0, 1.0, 1.0, 1.0, 1.0, 1.0, 1.0, 1.0, 1.0, 1.0, 1.0, 1.0, 1.0, 1.0, 1.0, 1.0, 1.0, 1.0, 1.0, 1.0, 1.0, 1.0, 1.0, 1.0, 1.0, 1.0, 1.0, 1.0, 1.0, 1.0, 1.0, 1.0, 1.0, 1.0, 1.0, 1.0, 1.0, 1.0, 1.0, 1.0, 1.0, 1.0, 1.0, 1.0, 1.0, 1.0, 1.0, 1.0, 1.0, 1.0, 1.0, 1.0, 1.0, 1.0, 1.0, 1.0, 1.0, 1.0, 1.0, 1.0, 1.0, 1.0, 1.0, 1.0, 1.0, 1.0, 1.0, 1.0, 1.0, 1.0, 1.0, 1.0, 1.0, 1.0, 1.0, 1.0, 1.0, 1.0, 1.0, 1.0, 1.0, 1.0, 1.0, 1.0, 1.0, 1.0, 1.0, 1.0, 1.0, 1.0, 1.0, 1.0, 1.0, 1.0, 1.0, 1.0, 1.0, 1.0, 1.0, 1.0, 1.0, 1.0, 1.0, 1.0, 1.0, 1.0, 1.0, 1.0, 1.0, 1.0, 1.0, 1.0, 1.0, 1.0, 1.0, 1.0, 1.0, 1.0, 1.0, 1.0, 1.0, 1.0, 1.0, 1.0, 1.0, 1.0, 1.0, 1.0, 1.0, 1.0, 1.0, 1.0, 1.0, 1.0, 1.0, 1.0, 1.0, 1.0, 1.0, 1.0, 1.0, 1.0, 1.0, 1.0, 1.0, 1.0, 1.0, 1.0, 1.0, 1.0, 1.0, 1.0, 1.0, 1.0, 1.0, 1.0, 1.0, 1.0, 1.0, 1.0, 1.0, 1.0, 1.0, 1.0, 1.0, 1.0, 1.0, 1.0, 1.0, 1.0, 1.0, 1.0, 1.0, 1.0, 1.0, 1.0, 1.0, 1.0, 1.0, 1.0, 1.0, 1.0, 1.0, 1.0, 1.0, 1.0, 1.0, 1.0, 1.0, 1.0, 1.0, 1.0, 1.0, 1.0, 1.0, 1.0, 1.0, 1.0, 1.0, 1.0, 1.0, 1.0, 1.0, 1.0, 1.0, 1.0, 1.0, 1.0, 1.0, 1.0, 1.0, 1.0, 1.0, 1.0, 1.0, 1.0, 1.0, 1.0, 1.0, 1.0, 1.0, 1.0, 1.0, 1.0, 1.0, 1.0, 1.0, 1.0, 1.0, 1.0, 1.0, 1.0, 1.0, 1.0, 1.0, 1.0, 1.0, 1.0, 1.0, 1.0, 1.0, 1.0, 1.0, 1.0, 1.0, 1.0, 1.0, 1.0, 1.0, 1.0, 1.0, 1.0, 1.0, 1.0, 1.0, 1.0, 1.0, 1.0, 1.0, 1.0, 1.0, 1.0, 1.0, 1.0, 1.0, 1.0, 1.0, 1.0, 1.0, 1.0, 1.0, 1.0, 1.0, 1.0, 1.0, 1.0, 1.0, 1.0, 1.0, 1.0, 1.0, 1.0, 1.0, 1.0, 1.0, 1.0, 1.0, 1.0, 1.0, 1.0, 1.0, 1.0, 1.0, 1.0, 1.0, 1.0, 1.0, 1.0, 1.0, 1.0, 1.0, 1.0, 1.0, 1.0, 1.0, 1.0, 1.0, 1.0, 1.0, 1.0, 1.0, 1.0, 1.0, 1.0, 1.0, 1.0, 1.0, 1.0, 1.0, 1.0, 1.0, 1.0, 1.0, 1.0, 1.0, 1.0, 1.0, 1.0, 1.0, 1.0, 1.0, 1.0, 1.0, 1.0, 1.0, 1.0, 1.0, 1.0, 1.0, 1.0, 1.0, 1.0, 1.0, 1.0, 1.0, 1.0, 1.0, 1.0, 1.0, 1.0, 1.0, 1.0, 1.0, 1.0, 1.0, 1.0, 1.0, 1.0, 1.0, 1.0, 1.0, 1.0, 1.0, 1.0, 1.0, 1.0, 1.0, 1.0, 1.0, 1.0, 1.0, 1.0, 1.0, 1.0, 1.0, 1.0, 1.0, 1.0, 1.0, 1.0, 1.0, 1.0, 1.0, 1.0, 1.0, 1.0, 1.0, 1.0, 1.0, 1.0, 1.0, 1.0, 1.0, 1.0, 1.0, 1.0, 1.0, 1.0, 1.0, 1.0, 1.0, 1.0, 1.0, 1.0, 1.0, 1.0, 1.0, 1.0, 1.0, 1.0, 1.0, 1.0, 1.0, 1.0, 1.0, 1.0, 1.0, 1.0, 1.0, 1.0, 1.0, 1.0, 1.0, 1.0, 1.0, 1.0, 1.0, 1.0, 1.0, 1.0, 1.0, 1.0, 1.0, 1.0, 1.0, 1.0, 1.0, 1.0, 1.0, 1.0, 1.0, 1.0, 1.0, 1.0, 1.0, 1.0, 1.0, 1.0, 1.0, 1.0, 1.0, 1.0, 1.0, 1.0, 1.0, 1.0, 1.0, 1.0, 1.0, 1.0, 1.0, 1.0, 1.0, 1.0, 1.0, 1.0, 1.0, 1.0, 1.0, 1.0, 1.0, 1.0, 1.0, 1.0, 1.0, 1.0, 1.0, 1.0, 1.0, 1.0, 1.0, 1.0, 1.0, 1.0, 1.0, 1.0, 1.0, 1.0, 1.0, 1.0, 1.0, 1.0, 1.0, 1.0, 1.0, 1.0, 1.0, 1.0, 1.0, 1.0, 1.0, 1.0, 1.0, 1.0, 1.0, 1.0, 1.0, 1.0, 1.0, 1.0, 1.0, 1.0, 1.0, 1.0, 1.0, 1.0, 1.0, 1.0, 1.0, 1.0, 1.0, 1.0, 1.0, 1.0, 1.0, 1.0, 1.0, 1.0, 1.0, 1.0, 1.0, 1.0, 1.0, 1.0, 1.0, 1.0, 1.0, 1.0, 1.0, 1.0, 1.0, 1.0, 1.0, 1.0, 1.0, 1.0, 1.0, 1.0, 1.0, 1.0, 1.0, 1.0, 1.0, 1.0, 1.0, 1.0, 1.0, 1.0, 1.0, 1.0, 1.0, 1.0, 1.0, 1.0, 1.0, 1.0, 1.0, 1.0, 1.0, 1.0, 1.0, 1.0, 1.0, 1.0, 1.0, 1.0, 1.0, 1.0, 1.0, 1.0, 1.0, 1.0, 1.0, 1.0, 1.0, 1.0, 1.0, 1.0, 1.0, 1.0, 1.0, 1.0, 1.0, 1.0, 1.0, 1.0, 1.0, 1.0, 1.0, 1.0, 1.0, 1.0, 1.0, 1.0, 1.0, 1.0, 1.0, 1.0, 1.0, 1.0, 1.0, 1.0, 1.0, 1.0, 1.0, 1.0, 1.0, 1.0, 1.0, 1.0, 1.0, 1.0, 1.0, 1.0, 1.0, 1.0, 1.0, 1.0, 1.0, 1.0, 1.0, 1.0, 1.0, 1.0, 1.0, 1.0, 1.0, 1.0, 1.0, 1.0, 1.0, 1.0, 1.0, 1.0, 1.0, 1.0, 1.0, 1.0, 1.0, 1.0, 1.0, 1.0, 1.0, 1.0, 1.0, 1.0, 1.0, 1.0, 1.0, 1.0, 1.0, 1.0, 1.0, 1.0, 1.0, 1.0, 1.0, 1.0, 1.0, 1.0, 1.0, 1.0, 1.0, 1.0, 1.0, 1.0, 1.0, 1.0, 1.0, 1.0, 1.0, 1.0, 1.0, 1.0, 1.0, 1.0, 1.0, 1.0, 1.0, 1.0, 1.0, 1.0, 1.0, 1.0, 1.0, 1.0, 1.0, 1.0, 1.0, 1.0, 1.0, 1.0, 1.0, 1.0, 1.0, 1.0, 1.0, 1.0, 1.0, 1.0, 1.0, 1.0, 1.0, 1.0, 1.0, 1.0, 1.0, 1.0, 1.0, 1.0, 1.0, 1.0, 1.0, 1.0, 1.0, 1.0, 1.0, 1.0, 1.0, 1.0, 1.0, 1.0, 1.0, 1.0, 1.0, 1.0, 1.0, 1.0, 1.0, 1.0, 1.0, 1.0, 1.0, 1.0, 1.0, 1.0, 1.0, 1.0, 1.0, 1.0, 1.0, 1.0, 1.0, 1.0, 1.0, 1.0, 1.0, 1.0, 1.0, 1.0, 1.0, 1.0, 1.0, 1.0, 1.0, 1.0, 1.0, 1.0, 1.0, 1.0, 1.0, 1.0, 1.0, 1.0, 1.0, 1.0, 1.0, 1.0, 1.0, 1.0, 1.0, 1.0, 1.0, 1.0, 1.0, 1.0, 1.0, 1.0, 1.0, 1.0, 1.0, 1.0, 1.0, 1.0, 1.0, 1.0, 1.0, 1.0, 1.0, 1.0, 1.0, 1.0, 1.0, 1.0, 1.0, 1.0, 1.0, 1.0, 1.0, 1.0, 1.0, 1.0, 1.0, 1.0, 1.0, 1.0, 1.0, 1.0, 1.0, 1.0, 1.0, 1.0, 1.0, 1.0, 1.0, 1.0, 1.0, 1.0, 1.0, 1.0, 1.0, 1.0, 1.0, 1.0, 1.0, 1.0, 1.0, 1.0, 1.0, 1.0, 1.0, 1.0, 1.0, 1.0, 1.0, 1.0, 1.0, 1.0, 1.0, 1.0, 1.0, 1.0, 1.0, 1.0, 1.0, 1.0, 1.0, 1.0, 1.0, 1.0, 1.0, 1.0, 1.0, 1.0, 1.0, 1.0, 1.0, 1.0, 1.0, 1.0, 1.0, 1.0, 1.0, 1.0, 1.0, 1.0, 1.0, 1.0, 1.0, 1.0, 1.0, 1.0, 1.0, 1.0, 1.0, 1.0, 1.0, 1.0, 1.0, 1.0, 1.0, 1.0, 1.0, 1.0, 1.0, 1.0, 1.0, 1.0, 1.0, 1.0, 1.0, 1.0, 1.0, 1.0, 1.0, 1.0, 1.0, 1.0, 1.0, 1.0, 1.0, 1.0, 1.0, 1.0, 1.0, 1.0, 1.0, 1.0, 1.0, 1.0, 1.0, 1.0, 1.0, 1.0, 1.0, 1.0, 1.0, 1.0, 1.0, 1.0, 1.0, 1.0, 1.0, 1.0, 1.0, 1.0, 1.0, 1.0, 1.0, 1.0, 1.0, 1.0, 1.0, 1.0, 1.0, 1.0, 1.0, 1.0, 1.0, 1.0, 1.0, 1.0, 1.0, 1.0, 1.0, 1.0, 1.0, 1.0, 1.0, 1.0, 1.0, 1.0, 1.0, 1.0, 1.0, 1.0, 1.0, 1.0, 1.0, 1.0, 1.0, 1.0, 1.0, 1.0, 1.0, 1.0, 1.0, 1.0, 1.0, 1.0, 1.0, 1.0, 1.0, 1.0, 1.0, 1.0, 1.0, 1.0, 1.0, 1.0, 1.0, 1.0, 1.0, 1.0, 1.0, 1.0, 1.0, 1.0, 1.0, 1.0, 1.0, 1.0, 1.0, 1.0, 1.0, 1.0, 1.0, 1.0, 1.0, 1.0, 1.0, 1.0, 1.0, 1.0, 1.0, 1.0, 1.0, 1.0, 1.0, 1.0, 1.0, 1.0, 1.0, 1.0, 1.0, 1.0, 1.0, 1.0, 1.0, 1.0, 1.0, 1.0, 1.0, 1.0, 1.0, 1.0, 1.0, 1.0, 1.0, 1.0, 1.0, 1.0, 1.0, 1.0, 1.0, 1.0, 1.0, 1.0, 1.0, 1.0, 1.0, 1.0, 1.0, 1.0, 1.0, 1.0, 1.0, 1.0, 1.0, 1.0, 1.0, 1.0, 1.0, 1.0, 1.0, 1.0, 1.0, 1.0, 1.0, 1.0, 1.0, 1.0, 1.0, 1.0, 1.0, 1.0, 1.0, 1.0, 1.0, 1.0, 1.0, 1.0, 1.0, 1.0, 1.0, 1.0, 1.0, 1.0, 1.0, 1.0, 1.0, 1.0, 1.0, 1.0, 1.0, 1.0, 1.0, 1.0, 1.0, 1.0, 1.0, 1.0, 1.0, 1.0, 1.0, 1.0, 1.0, 1.0, 1.0, 1.0, 1.0, 1.0, 1.0, 1.0, 1.0, 1.0, 1.0, 1.0, 1.0, 1.0, 1.0, 1.0, 1.0, 1.0, 1.0, 1.0, 1.0, 1.0, 1.0, 1.0, 1.0, 1.0, 1.0, 1.0, 1.0, 1.0, 1.0, 1.0, 1.0, 1.0, 1.0, 1.0, 1.0, 1.0])
me_24_wpa0231_1_0_0.materials.append(mat_mat_sunlightsword)
me_24_wpa0231_1_0_0.use_remesh_preserve_volume = False
me_24_wpa0231_1_0_0.use_remesh_preserve_attributes = False
me_24_wpa0231_1_0_0.use_mirror_vertex_groups = False
me_24_wpa0231_1_0_0.update()
me_24_wpa0231_1_0_0.normals_split_custom_set([tuple(v) for v in zip(*[iter([-0.01789, -0.6532, 0.757, -0.7597, -0.1905, 0.6217, -0.575, -0.5023, 0.6458, -0.7597, -0.1905, 0.6217, -0.01789, -0.6532, 0.757, -0.7585, 0.1833, 0.6254, -0.5688, 0.5047, 0.6494, -0.7585, 0.1833, 0.6254, -0.01789, -0.6532, 0.757, -0.01789, -0.6532, 0.757, -0.01516, 0.6581, 0.7528, -0.5688, 0.5047, 0.6494, -0.01516, 0.6581, 0.7528, -0.01789, -0.6532, 0.757, 0.5522, 0.5358, 0.6388, 0.7585, -0.1832, 0.6253, 0.5522, 0.5358, 0.6388, -0.01789, -0.6532, 0.757, 0.5522, -0.5358, 0.6387, 0.7585, -0.1832, 0.6253, -0.01789, -0.6532, 0.757, 0.7585, -0.1832, 0.6253, 0.7585, 0.1832, 0.6254, 0.5522, 0.5358, 0.6388, -0.5579, 0.8123, 0.1703, -0.3083, 0.9013, -0.3042, -0.112, 0.9513, 0.2871, -0.3083, 0.9013, -0.3042, -0.5579, 0.8123, 0.1703, -0.4543, 0.7048, -0.5449, -0.5862, 0.5812, -0.5645, -0.3083, 0.9013, -0.3042, -0.4543, 0.7048, -0.5449, 0.1084, 0.9524, 0.285, 0.4505, 0.7076, -0.5443, 0.5577, 0.8124, 0.1703, 0.4505, 0.7076, -0.5443, 0.1084, 0.9524, 0.285, 0.302, 0.9042, -0.302, 0.302, 0.9042, -0.302, 0.5872, 0.581, -0.5636, 0.4505, 0.7076, -0.5443, 0.1084, 0.9524, 0.285, -0.2072, 0.7918, -0.5746, 0.302, 0.9042, -0.302, -0.2072, 0.7918, -0.5746, 0.1084, 0.9524, 0.285, 9.871e-05, 0.9241, 0.3823, 9.871e-05, 0.9241, 0.3823, -0.2611, 0.638, -0.7244, -0.2072, 0.7918, -0.5746, -0.2611, 0.638, -0.7244, 9.871e-05, 0.9241, 0.3823, 0.3593, 0.6173, -0.6999, 0.2401, 0.869, 0.4326, 0.3593, 0.6173, -0.6999, 9.871e-05, 0.9241, 0.3823, 0.3593, 0.6173, -0.6999, 0.2401, 0.869, 0.4326, 0.2577, 0.8256, -0.502, 0.7014, 0.6996, 0.1364, 0.2577, 0.8256, -0.502, 0.2401, 0.869, 0.4326, 0.2577, 0.8256, -0.502, 0.7014, 0.6996, 0.1364, 0.7173, 0.6302, -0.2972, 0.7173, 0.6302, -0.2972, 0.297, 0.6303, -0.7173, 0.2577, 0.8256, -0.502, -0.0003903, -0.9985, -0.0556, 0.3432, -0.01652, -0.9391, -0.9807, 0.1868, -0.05802, 0.3432, -0.01652, -0.9391, -0.0003903, -0.9985, -0.0556, -0.0007169, -0.8741, -0.4858, -0.0007169, -0.8741, -0.4858, -0.3931, -0.6807, -0.6182, 0.3432, -0.01652, -0.9391, 0.000373, 0.9985, -0.0556, 0.1701, 2.416e-05, -0.9854, 0.9857, 0.0004064, -0.1683, 0.1701, 2.416e-05, -0.9854, 0.000373, 0.9985, -0.0556, 0.0006733, 0.8741, -0.4858, 0.3931, 0.6807, -0.6182, 0.1701, 2.416e-05, -0.9854, 0.0006733, 0.8741, -0.4858, -0.0002126, -1.0, 0.003488, -0.6617, -0.7419, -0.1087, -0.5621, -0.8097, 0.1684, -0.6617, -0.7419, -0.1087, -0.0002126, -1.0, 0.003488, -0.0002191, -0.9523, -0.3051, 0.6617, 0.7418, -0.109, 0.8941, 0.2449, 0.3749, 0.5577, 0.8124, 0.1703, 0.8941, 0.2449, 0.3749, 0.6617, 0.7418, -0.109, 0.9566, 0.2675, -0.1156, 0.9566, -0.2675, -0.1156, 0.8941, 0.2449, 0.3749, 0.9566, 0.2675, -0.1156, 0.8941, 0.2449, 0.3749, 0.9566, -0.2675, -0.1156, 0.9094, -0.1844, 0.3727, 0.718, -0.6888, -0.09977, 0.9094, -0.1844, 0.3727, 0.9566, -0.2675, -0.1156, 0.9094, -0.1844, 0.3727, 0.718, -0.6888, -0.09977, 0.5847, -0.7883, 0.1916, 0.0003814, 1.0, 0.003641, 0.6617, 0.7418, -0.109, 0.5577, 0.8124, 0.1703, 0.6617, 0.7418, -0.109, 0.0003814, 1.0, 0.003641, 0.0002108, 0.9523, -0.3051, -0.5579, 0.8123, 0.1703, 0.0002108, 0.9523, -0.3051, 0.0003814, 1.0, 0.003641, 0.0002108, 0.9523, -0.3051, -0.5579, 0.8123, 0.1703, -0.659, 0.7438, -0.1118, 0.302, 0.9042, -0.302, -0.2072, -0.7918, -0.5746, 0.3054, -0.9027, -0.3032, -0.2072, -0.7918, -0.5746, 0.302, 0.9042, -0.302, -0.2072, 0.7918, -0.5746, 0.5872, -0.581, -0.5636, 0.302, 0.9042, -0.302, 0.3054, -0.9027, -0.3032, 0.302, 0.9042, -0.302, 0.5872, -0.581, -0.5636, 0.5872, 0.581, -0.5636, 0.0003814, 1.0, 0.003641, -0.4543, 0.7048, -0.5449, -0.5579, 0.8123, 0.1703, -0.4543, 0.7048, -0.5449, 0.0003814, 1.0, 0.003641, -1.002e-05, 1.0, 3.282e-08, -1.002e-05, 1.0, 3.282e-08, 2.242e-06, 0.6414, -0.7672, -0.4543, 0.7048, -0.5449, 2.242e-06, 0.6414, -0.7672, -1.002e-05, 1.0, 3.282e-08, 0.4505, 0.7076, -0.5443, 0.0003814, 1.0, 0.003641, 0.4505, 0.7076, -0.5443, -1.002e-05, 1.0, 3.282e-08, 0.4505, 0.7076, -0.5443, 0.0003814, 1.0, 0.003641, 0.5577, 0.8124, 0.1703, -0.4504, -0.7076, -0.5445, -0.0002126, -1.0, 0.003488, -0.5621, -0.8097, 0.1684, -0.0002126, -1.0, 0.003488, -0.4504, -0.7076, -0.5445, 0.0001122, -1.0, 0.0002836, -1.071e-05, -0.6414, -0.7672, 0.0001122, -1.0, 0.0002836, -0.4504, -0.7076, -0.5445, 0.0001122, -1.0, 0.0002836, -1.071e-05, -0.6414, -0.7672, 0.4504, -0.7079, -0.5441, -0.898, 0.113, 0.4253, -0.7173, 0.6303, -0.2971, -0.7173, -0.6303, -0.2971, -0.7173, 0.6303, -0.2971, -0.898, 0.113, 0.4253, -0.6978, 0.6677, 0.2594, 0.6927, -0.7075, 0.1399, 0.7585, -0.1832, 0.6253, 0.5522, -0.5358, 0.6387, 0.7585, -0.1832, 0.6253, 0.6927, -0.7075, 0.1399, 0.9557, -0.239, 0.1717, 0.7376, -0.675, 0.01587, 0.9557, -0.239, 0.1717, 0.6927, -0.7075, 0.1399, 0.7585, 0.1832, 0.6254, 0.7585, -0.1832, 0.6253, 0.9557, -0.239, 0.1717, 0.9348, -0.2496, 0.2525, 0.9557, -0.239, 0.1717, 0.7376, -0.675, 0.01587, 0.9557, -0.239, 0.1717, 0.9557, 0.239, 0.1717, 0.7585, 0.1832, 0.6254, 0.9557, 0.239, 0.1717, 0.9557, -0.239, 0.1717, 0.9348, -0.2496, 0.2525, 0.8998, 0.2504, 0.3572, 0.9557, 0.239, 0.1717, 0.9348, -0.2496, 0.2525, 0.9557, 0.239, 0.1717, 0.8998, 0.2504, 0.3572, 0.7439, 0.6683, 0.009304, 0.7021, 0.6946, 0.1565, 0.9557, 0.239, 0.1717, 0.7439, 0.6683, 0.009304, 0.9557, 0.239, 0.1717, 0.7021, 0.6946, 0.1565, 0.7585, 0.1832, 0.6254, 0.5522, 0.5358, 0.6388, 0.7585, 0.1832, 0.6254, 0.7021, 0.6946, 0.1565, -0.575, -0.5023, 0.6458, 0.02838, -0.9838, 0.177, -0.01789, -0.6532, 0.757, 0.02838, -0.9838, 0.177, -0.575, -0.5023, 0.6458, -0.7208, -0.6784, 0.1422, -0.7092, 0.6945, 0.1211, -0.01199, 0.9922, -0.1243, -0.7356, 0.6771, 0.0211, -0.01199, 0.9922, -0.1243, -0.7092, 0.6945, 0.1211, 0.0005686, 0.9842, 0.1771, -0.5688, 0.5047, 0.6494, 0.0005686, 0.9842, 0.1771, -0.7092, 0.6945, 0.1211, 0.7439, 0.6683, 0.009304, -0.01199, 0.9922, -0.1243, 0.0005686, 0.9842, 0.1771, -0.01516, 0.6581, 0.7528, 0.0005686, 0.9842, 0.1771, -0.5688, 0.5047, 0.6494, 0.0005686, 0.9842, 0.1771, 0.7021, 0.6946, 0.1565, 0.7439, 0.6683, 0.009304, 0.7021, 0.6946, 0.1565, 0.0005686, 0.9842, 0.1771, -0.01516, 0.6581, 0.7528, 0.5522, 0.5358, 0.6388, 0.7021, 0.6946, 0.1565, -0.01516, 0.6581, 0.7528, -0.01789, -0.6532, 0.757, 0.6927, -0.7075, 0.1399, 0.5522, -0.5358, 0.6387, 0.6927, -0.7075, 0.1399, -0.01789, -0.6532, 0.757, 0.02838, -0.9838, 0.177, 0.6927, -0.7075, 0.1399, 0.01199, -0.9922, -0.1243, 0.7376, -0.675, 0.01587, 0.01199, -0.9922, -0.1243, 0.6927, -0.7075, 0.1399, 0.02838, -0.9838, 0.177, 0.2073, -0.7917, -0.5747, 0.2612, 0.638, -0.7244, 0.207, 0.792, -0.5744, 0.2612, 0.638, -0.7244, 0.2073, -0.7917, -0.5747, 0.2611, -0.638, -0.7244, -0.2611, 0.638, -0.7244, -0.2072, -0.7918, -0.5746, -0.2072, 0.7918, -0.5746, -0.2072, -0.7918, -0.5746, -0.2611, 0.638, -0.7244, -0.2611, -0.6381, -0.7243, -0.2971, 0.6303, -0.7173, -0.7173, -0.6303, -0.2971, -0.7173, 0.6303, -0.2971, -0.7173, -0.6303, -0.2971, -0.2971, 0.6303, -0.7173, -0.2971, -0.6303, -0.7173, -0.6978, 0.6677, 0.2594, -0.2971, 0.6303, -0.7173, -0.7173, 0.6303, -0.2971, -0.2971, 0.6303, -0.7173, -0.6978, 0.6677, 0.2594, -0.3929, 0.8658, -0.31, -0.2071, 0.8808, 0.4258, -0.3593, 0.6173, -0.6999, -0.3929, 0.8658, -0.31, -0.3593, 0.6173, -0.6999, -0.2071, 0.8808, 0.4258, 0.0305, 0.9114, 0.4105, 0.0305, 0.9114, 0.4105, 0.2612, 0.638, -0.7244, -0.3593, 0.6173, -0.6999, 0.207, 0.792, -0.5744, 0.0305, 0.9114, 0.4105, 0.03116, 0.9311, 0.3635, 0.0305, 0.9114, 0.4105, 0.207, 0.792, -0.5744, 0.2612, 0.638, -0.7244, 0.207, 0.792, -0.5744, -0.112, 0.9513, 0.2871, -0.3083, 0.9013, -0.3042, -0.112, 0.9513, 0.2871, 0.207, 0.792, -0.5744, 0.03116, 0.9311, 0.3635, -0.5872, -0.581, -0.5636, -0.4504, -0.7076, -0.5445, -0.3083, -0.9013, -0.3042, 0.5872, -0.581, -0.5636, 0.3054, -0.9027, -0.3032, 0.4504, -0.7079, -0.5441, 0.3054, -0.9027, -0.3032, 0.5847, -0.7883, 0.1916, 0.4504, -0.7079, -0.5441, 0.5847, -0.7883, 0.1916, 0.3054, -0.9027, -0.3032, 0.1071, -0.9525, 0.2851, -0.2349, -0.8686, 0.4363, -0.6999, -0.6685, 0.2515, -0.2577, -0.8256, -0.502, -0.7173, -0.6303, -0.2971, -0.2577, -0.8256, -0.502, -0.6999, -0.6685, 0.2515, -0.2577, -0.8256, -0.502, -0.7173, -0.6303, -0.2971, -0.2971, -0.6303, -0.7173, -0.3083, -0.9013, -0.3042, -0.5621, -0.8097, 0.1684, -0.1106, -0.9504, 0.2906, -0.5621, -0.8097, 0.1684, -0.3083, -0.9013, -0.3042, -0.4504, -0.7076, -0.5445, -0.3593, -0.6172, -0.6999, -0.2349, -0.8686, 0.4363, -0.2577, -0.8256, -0.502, -0.2349, -0.8686, 0.4363, -0.3593, -0.6172, -0.6999, 0.0003104, -0.9239, 0.3826, 0.2611, -0.638, -0.7244, 0.0003104, -0.9239, 0.3826, -0.3593, -0.6172, -0.6999, 0.0003104, -0.9239, 0.3826, 0.2611, -0.638, -0.7244, 0.2073, -0.7917, -0.5747, -0.3083, -0.9013, -0.3042, 0.0003104, -0.9239, 0.3826, 0.2073, -0.7917, -0.5747, 0.0003104, -0.9239, 0.3826, -0.3083, -0.9013, -0.3042, -0.1106, -0.9504, 0.2906, -0.3929, 0.8658, -0.31, -0.6978, 0.6677, 0.2594, -0.2071, 0.8808, 0.4258, 0.3054, -0.9027, -0.3032, -0.0003033, -0.9239, 0.3826, 0.1071, -0.9525, 0.2851, -0.0003033, -0.9239, 0.3826, 0.3054, -0.9027, -0.3032, -0.2072, -0.7918, -0.5746, -0.2611, -0.6381, -0.7243, -0.0003033, -0.9239, 0.3826, -0.2072, -0.7918, -0.5746, -0.0003033, -0.9239, 0.3826, -0.2611, -0.6381, -0.7243, 0.2401, -0.869, 0.4326, 0.3592, -0.6173, -0.6999, 0.2401, -0.869, 0.4326, -0.2611, -0.6381, -0.7243, 0.2401, -0.869, 0.4326, 0.3592, -0.6173, -0.6999, 0.2577, -0.8256, -0.502, 0.7014, -0.6996, 0.1364, 0.2401, -0.869, 0.4326, 0.2577, -0.8256, -0.502, 0.2577, -0.8256, -0.502, 0.7173, -0.6303, -0.2972, 0.7014, -0.6996, 0.1364, 0.7173, -0.6303, -0.2972, 0.2577, -0.8256, -0.502, 0.297, -0.6303, -0.7173, 0.9857, 0.0004064, -0.1683, -0.0007169, -0.8741, -0.4858, -0.0003903, -0.9985, -0.0556, -0.0007169, -0.8741, -0.4858, 0.9857, 0.0004064, -0.1683, 0.1701, 2.416e-05, -0.9854, 0.3931, -0.6807, -0.6182, -0.0007169, -0.8741, -0.4858, 0.1701, 2.416e-05, -0.9854, 0.9857, 0.0004064, -0.1683, -0.0003903, -0.9985, -0.0556, -6.428e-06, -4.186e-06, -1.0, -0.0003903, -0.9985, -0.0556, -0.9807, 0.1868, -0.05802, -6.428e-06, -4.186e-06, -1.0, -0.9807, 0.1868, -0.05802, 0.0006733, 0.8741, -0.4858, 0.000373, 0.9985, -0.0556, 0.0006733, 0.8741, -0.4858, -0.9807, 0.1868, -0.05802, 0.3432, -0.01652, -0.9391, 0.3432, -0.01652, -0.9391, -0.3989, 0.6817, -0.6133, 0.0006733, 0.8741, -0.4858, 0.000373, 0.9985, -0.0556, 0.9857, 0.0004064, -0.1683, -6.428e-06, -4.186e-06, -1.0, -0.6617, -0.7419, -0.1087, -0.9706, -0.2386, 0.0321, -0.9568, -0.267, -0.1151, -0.9706, -0.2386, 0.0321, -0.6617, -0.7419, -0.1087, -0.7439, -0.6682, 0.009319, -0.9568, 0.2651, -0.1196, -0.7356, 0.6771, 0.0211, -0.659, 0.7438, -0.1118, -0.7356, 0.6771, 0.0211, -0.9568, 0.2651, -0.1196, -0.9712, 0.2357, 0.03564, -0.6617, -0.7419, -0.1087, 0.01199, -0.9922, -0.1243, -0.7439, -0.6682, 0.009319, 0.01199, -0.9922, -0.1243, -0.6617, -0.7419, -0.1087, -0.0002191, -0.9523, -0.3051, -0.01199, 0.9922, -0.1243, -0.659, 0.7438, -0.1118, -0.7356, 0.6771, 0.0211, -0.659, 0.7438, -0.1118, -0.01199, 0.9922, -0.1243, 0.0002108, 0.9523, -0.3051, 0.6617, 0.7418, -0.109, 0.0002108, 0.9523, -0.3051, -0.01199, 0.9922, -0.1243, 0.7439, 0.6683, 0.009304, 0.6617, 0.7418, -0.109, -0.01199, 0.9922, -0.1243, 0.718, -0.6888, -0.09977, 0.9348, -0.2496, 0.2525, 0.7376, -0.675, 0.01587, 0.9348, -0.2496, 0.2525, 0.718, -0.6888, -0.09977, 0.9566, -0.2675, -0.1156, 0.9566, 0.2675, -0.1156, 0.9348, -0.2496, 0.2525, 0.9566, -0.2675, -0.1156, 0.9348, -0.2496, 0.2525, 0.9566, 0.2675, -0.1156, 0.8998, 0.2504, 0.3572, 0.6617, 0.7418, -0.109, 0.8998, 0.2504, 0.3572, 0.9566, 0.2675, -0.1156, 0.8998, 0.2504, 0.3572, 0.6617, 0.7418, -0.109, 0.7439, 0.6683, 0.009304, 0.718, -0.6888, -0.09977, 0.01199, -0.9922, -0.1243, -0.0002191, -0.9523, -0.3051, 0.01199, -0.9922, -0.1243, 0.718, -0.6888, -0.09977, 0.7376, -0.675, 0.01587, -0.3593, -0.6172, -0.6999, 0.2612, 0.638, -0.7244, 0.2611, -0.638, -0.7244, 0.2612, 0.638, -0.7244, -0.3593, -0.6172, -0.6999, -0.3593, 0.6173, -0.6999, -0.9568, -0.267, -0.1151, -0.5621, -0.8097, 0.1684, -0.6617, -0.7419, -0.1087, -0.5621, -0.8097, 0.1684, -0.9568, -0.267, -0.1151, -0.896, -0.247, 0.369, -0.9568, 0.2651, -0.1196, -0.896, -0.247, 0.369, -0.9568, -0.267, -0.1151, -0.896, -0.247, 0.369, -0.9568, 0.2651, -0.1196, -0.8942, 0.2448, 0.3749, -0.0002191, -0.9523, -0.3051, 0.5847, -0.7883, 0.1916, 0.718, -0.6888, -0.09977, 0.5847, -0.7883, 0.1916, -0.0002191, -0.9523, -0.3051, -0.0002126, -1.0, 0.003488, 0.4505, 0.7076, -0.5443, 0.1701, 2.416e-05, -0.9854, 0.3931, 0.6807, -0.6182, 0.1701, 2.416e-05, -0.9854, 0.4505, 0.7076, -0.5443, 0.5872, 0.581, -0.5636, 0.5872, -0.581, -0.5636, 0.1701, 2.416e-05, -0.9854, 0.5872, 0.581, -0.5636, 0.1701, 2.416e-05, -0.9854, 0.5872, -0.581, -0.5636, 0.4504, -0.7079, -0.5441, 0.4504, -0.7079, -0.5441, 0.3931, -0.6807, -0.6182, 0.1701, 2.416e-05, -0.9854, -0.4504, -0.7076, -0.5445, -0.0007169, -0.8741, -0.4858, -1.071e-05, -0.6414, -0.7672, -0.0007169, -0.8741, -0.4858, -0.4504, -0.7076, -0.5445, -0.3931, -0.6807, -0.6182, 2.242e-06, 0.6414, -0.7672, -0.3989, 0.6817, -0.6133, -0.4543, 0.7048, -0.5449, -0.3989, 0.6817, -0.6133, 2.242e-06, 0.6414, -0.7672, 0.0006733, 0.8741, -0.4858, -0.3593, -0.6172, -0.6999, -0.3929, 0.8658, -0.31, -0.3593, 0.6173, -0.6999, -0.3929, 0.8658, -0.31, -0.3593, -0.6172, -0.6999, -0.2577, -0.8256, -0.502, 0.2577, 0.8256, -0.502, 0.3592, -0.6173, -0.6999, 0.3593, 0.6173, -0.6999, 0.3592, -0.6173, -0.6999, 0.2577, 0.8256, -0.502, 0.2577, -0.8256, -0.502, -0.3989, 0.6817, -0.6133, -0.5862, 0.5812, -0.5645, -0.4543, 0.7048, -0.5449, -0.5862, 0.5812, -0.5645, -0.3989, 0.6817, -0.6133, 0.3432, -0.01652, -0.9391, 0.3432, -0.01652, -0.9391, -0.5872, -0.581, -0.5636, -0.5862, 0.5812, -0.5645, -0.5872, -0.581, -0.5636, 0.3432, -0.01652, -0.9391, -0.4504, -0.7076, -0.5445, -0.3931, -0.6807, -0.6182, -0.4504, -0.7076, -0.5445, 0.3432, -0.01652, -0.9391, 0.2073, -0.7917, -0.5747, -0.3083, 0.9013, -0.3042, -0.3083, -0.9013, -0.3042, -0.3083, 0.9013, -0.3042, 0.2073, -0.7917, -0.5747, 0.207, 0.792, -0.5744, 0.4504, -0.7079, -0.5441, -0.0007169, -0.8741, -0.4858, 0.3931, -0.6807, -0.6182, -0.0007169, -0.8741, -0.4858, 0.4504, -0.7079, -0.5441, -1.071e-05, -0.6414, -0.7672, -0.3083, 0.9013, -0.3042, -0.5872, -0.581, -0.5636, -0.3083, -0.9013, -0.3042, -0.5872, -0.581, -0.5636, -0.3083, 0.9013, -0.3042, -0.5862, 0.5812, -0.5645, 0.4505, 0.7076, -0.5443, 0.0006733, 0.8741, -0.4858, 2.242e-06, 0.6414, -0.7672, 0.0006733, 0.8741, -0.4858, 0.4505, 0.7076, -0.5443, 0.3931, 0.6807, -0.6182, 0.7014, 0.6996, 0.1364, 0.7173, -0.6303, -0.2972, 0.7173, 0.6302, -0.2972, 0.7173, -0.6303, -0.2972, 0.7014, 0.6996, 0.1364, 0.8818, 0.2197, 0.4174, 0.8818, 0.2197, 0.4174, 0.7014, -0.6996, 0.1364, 0.7173, -0.6303, -0.2972, 0.7014, -0.6996, 0.1364, 0.8818, 0.2197, 0.4174, 0.8818, -0.2197, 0.4174, -0.3627, 0.3478, 0.8646, -0.901, -0.1066, 0.4206, -0.3556, -0.3396, 0.8708, -0.901, -0.1066, 0.4206, -0.3627, 0.3478, 0.8646, -0.898, 0.113, 0.4253, -0.1106, -0.9504, 0.2906, 0.0003358, -0.3831, 0.9237, 0.0003104, -0.9239, 0.3826, 0.0003358, -0.3831, 0.9237, -0.1106, -0.9504, 0.2906, -0.3605, -0.4001, 0.8426, -0.1106, -0.9504, 0.2906, -0.896, -0.247, 0.369, -0.3605, -0.4001, 0.8426, -0.896, -0.247, 0.369, -0.1106, -0.9504, 0.2906, -0.5621, -0.8097, 0.1684, 0.03116, 0.9311, 0.3635, -0.3691, 0.3934, 0.842, -0.112, 0.9513, 0.2871, -0.3691, 0.3934, 0.842, 0.03116, 0.9311, 0.3635, 0.004822, 0.3761, 0.9266, -0.3605, -0.4001, 0.8426, 0.004822, 0.3761, 0.9266, 0.0003358, -0.3831, 0.9237, 0.004822, 0.3761, 0.9266, -0.3605, -0.4001, 0.8426, -0.3691, 0.3934, 0.842, 0.004822, 0.3761, 0.9266, -0.3556, -0.3396, 0.8708, 0.0003358, -0.3831, 0.9237, -0.3556, -0.3396, 0.8708, 0.004822, 0.3761, 0.9266, -0.3627, 0.3478, 0.8646, -0.3556, -0.3396, 0.8708, 0.0003104, -0.9239, 0.3826, 0.0003358, -0.3831, 0.9237, 0.0003104, -0.9239, 0.3826, -0.3556, -0.3396, 0.8708, -0.2349, -0.8686, 0.4363, -0.2349, -0.8686, 0.4363, -0.901, -0.1066, 0.4206, -0.6999, -0.6685, 0.2515, -0.901, -0.1066, 0.4206, -0.2349, -0.8686, 0.4363, -0.3556, -0.3396, 0.8708, -0.3691, 0.3934, 0.842, -0.5579, 0.8123, 0.1703, -0.112, 0.9513, 0.2871, -0.5579, 0.8123, 0.1703, -0.3691, 0.3934, 0.842, -0.8942, 0.2448, 0.3749, 0.3556, -0.3396, 0.8708, -0.0003033, -0.9239, 0.3826, 0.2401, -0.869, 0.4326, -0.0003033, -0.9239, 0.3826, 0.3556, -0.3396, 0.8708, -0.0003359, -0.3831, 0.9237, -0.0003359, -0.3831, 0.9237, 0.1071, -0.9525, 0.2851, -0.0003033, -0.9239, 0.3826, 0.1071, -0.9525, 0.2851, -0.0003359, -0.3831, 0.9237, 0.3728, -0.3913, 0.8414, 0.3728, -0.3913, 0.8414, 0.5847, -0.7883, 0.1916, 0.1071, -0.9525, 0.2851, 0.5847, -0.7883, 0.1916, 0.3728, -0.3913, 0.8414, 0.9094, -0.1844, 0.3727, 0.3691, 0.3935, 0.842, 0.9094, -0.1844, 0.3727, 0.3728, -0.3913, 0.8414, -0.0003359, -0.3831, 0.9237, 0.3691, 0.3935, 0.842, 0.3728, -0.3913, 0.8414, 0.3691, 0.3935, 0.842, 0.8941, 0.2449, 0.3749, 0.9094, -0.1844, 0.3727, 0.8941, 0.2449, 0.3749, 0.3691, 0.3935, 0.842, 0.5577, 0.8124, 0.1703, 0.1084, 0.9524, 0.285, 0.5577, 0.8124, 0.1703, 0.3691, 0.3935, 0.842, 0.3691, 0.3935, 0.842, 9.871e-05, 0.9241, 0.3823, 0.1084, 0.9524, 0.285, 9.871e-05, 0.9241, 0.3823, 0.3691, 0.3935, 0.842, 0.0001277, 0.3829, 0.9238, -0.0003359, -0.3831, 0.9237, 0.0001277, 0.3829, 0.9238, 0.3691, 0.3935, 0.842, 0.0001277, 0.3829, 0.9238, -0.0003359, -0.3831, 0.9237, 0.3556, -0.3396, 0.8708, 0.3556, 0.3396, 0.8708, 0.0001277, 0.3829, 0.9238, 0.3556, -0.3396, 0.8708, 0.0001277, 0.3829, 0.9238, 0.3556, 0.3396, 0.8708, 9.871e-05, 0.9241, 0.3823, 0.2401, 0.869, 0.4326, 9.871e-05, 0.9241, 0.3823, 0.3556, 0.3396, 0.8708, 0.8818, 0.2197, 0.4174, 0.3556, 0.3396, 0.8708, 0.3556, -0.3396, 0.8708, 0.3556, 0.3396, 0.8708, 0.8818, 0.2197, 0.4174, 0.7014, 0.6996, 0.1364, 0.7014, 0.6996, 0.1364, 0.2401, 0.869, 0.4326, 0.3556, 0.3396, 0.8708, 0.3556, -0.3396, 0.8708, 0.8818, -0.2197, 0.4174, 0.8818, 0.2197, 0.4174, 0.8818, -0.2197, 0.4174, 0.3556, -0.3396, 0.8708, 0.2401, -0.869, 0.4326, 0.2401, -0.869, 0.4326, 0.7014, -0.6996, 0.1364, 0.8818, -0.2197, 0.4174, -0.898, 0.113, 0.4253, -0.2071, 0.8808, 0.4258, -0.6978, 0.6677, 0.2594, -0.2071, 0.8808, 0.4258, -0.898, 0.113, 0.4253, -0.3627, 0.3478, 0.8646, -0.2071, 0.8808, 0.4258, 0.004822, 0.3761, 0.9266, 0.0305, 0.9114, 0.4105, 0.004822, 0.3761, 0.9266, -0.2071, 0.8808, 0.4258, -0.3627, 0.3478, 0.8646, -0.896, -0.247, 0.369, -0.3691, 0.3934, 0.842, -0.3605, -0.4001, 0.8426, -0.3691, 0.3934, 0.842, -0.896, -0.247, 0.369, -0.8942, 0.2448, 0.3749, -0.9807, 0.1868, -0.05802, 0.000373, 0.9985, -0.0556, -6.428e-06, -4.186e-06, -1.0, 0.5847, -0.7883, 0.1916, 0.0001122, -1.0, 0.0002836, 0.4504, -0.7079, -0.5441, 0.0001122, -1.0, 0.0002836, 0.5847, -0.7883, 0.1916, -0.0002126, -1.0, 0.003488, -0.9539, -0.2428, 0.1764, -0.7439, -0.6682, 0.009319, -0.7208, -0.6784, 0.1422, -0.7439, -0.6682, 0.009319, -0.9539, -0.2428, 0.1764, -0.9706, -0.2386, 0.0321, -0.9539, -0.2428, 0.1764, -0.575, -0.5023, 0.6458, -0.7597, -0.1905, 0.6217, -0.575, -0.5023, 0.6458, -0.9539, -0.2428, 0.1764, -0.7208, -0.6784, 0.1422, -0.7585, 0.1833, 0.6254, -0.7092, 0.6945, 0.1211, -0.9557, 0.239, 0.1717, -0.7092, 0.6945, 0.1211, -0.7585, 0.1833, 0.6254, -0.5688, 0.5047, 0.6494, -0.7356, 0.6771, 0.0211, -0.9557, 0.239, 0.1717, -0.7092, 0.6945, 0.1211, -0.9557, 0.239, 0.1717, -0.7356, 0.6771, 0.0211, -0.9712, 0.2357, 0.03564, 0.02838, -0.9838, 0.177, -0.7439, -0.6682, 0.009319, 0.01199, -0.9922, -0.1243, -0.7439, -0.6682, 0.009319, 0.02838, -0.9838, 0.177, -0.7208, -0.6784, 0.1422, -0.9539, -0.2428, 0.1764, -0.7585, 0.1833, 0.6254, -0.9557, 0.239, 0.1717, -0.7585, 0.1833, 0.6254, -0.9539, -0.2428, 0.1764, -0.7597, -0.1905, 0.6217, -0.9712, 0.2357, 0.03564, -0.9539, -0.2428, 0.1764, -0.9557, 0.239, 0.1717, -0.9539, -0.2428, 0.1764, -0.9712, 0.2357, 0.03564, -0.9706, -0.2386, 0.0321, 0.297, 0.6303, -0.7173, 0.7173, -0.6303, -0.2972, 0.297, -0.6303, -0.7173, 0.7173, -0.6303, -0.2972, 0.297, 0.6303, -0.7173, 0.7173, 0.6302, -0.2972, -0.9568, -0.267, -0.1151, -0.9712, 0.2357, 0.03564, -0.9568, 0.2651, -0.1196, -0.9712, 0.2357, 0.03564, -0.9568, -0.267, -0.1151, -0.9706, -0.2386, 0.0321, -0.2611, -0.6381, -0.7243, 0.3593, 0.6173, -0.6999, 0.3592, -0.6173, -0.6999, 0.3593, 0.6173, -0.6999, -0.2611, -0.6381, -0.7243, -0.2611, 0.638, -0.7244, -0.659, 0.7438, -0.1118, -0.8942, 0.2448, 0.3749, -0.9568, 0.2651, -0.1196, -0.8942, 0.2448, 0.3749, -0.659, 0.7438, -0.1118, -0.5579, 0.8123, 0.1703, -0.2971, -0.6303, -0.7173, -0.3929, 0.8658, -0.31, -0.2577, -0.8256, -0.502, -0.3929, 0.8658, -0.31, -0.2971, -0.6303, -0.7173, -0.2971, 0.6303, -0.7173, 0.297, 0.6303, -0.7173, 0.2577, -0.8256, -0.502, 0.2577, 0.8256, -0.502, 0.2577, -0.8256, -0.502, 0.297, 0.6303, -0.7173, 0.297, -0.6303, -0.7173, 0.03116, 0.9311, 0.3635, 0.0305, 0.9114, 0.4105, 0.004822, 0.3761, 0.9266, -0.7173, -0.6303, -0.2971, -0.901, -0.1066, 0.4206, -0.898, 0.113, 0.4253, -0.901, -0.1066, 0.4206, -0.7173, -0.6303, -0.2971, -0.6999, -0.6685, 0.2515])] * 3)])

# ---- objects
ob_sunlightsword = bpy.data.objects.new('SunlightSword', me_24_wpa0231_1_0_0)

# ---- transforms, parenting, visibility, modifiers, constraints
ob_sunlightsword.location = (0.0, 0.0, 0.0)
ob_sunlightsword.rotation_euler = (1.571, -0.0, 0.0)
ob_sunlightsword.lineart.crease_threshold = 0.0
_vg = ob_sunlightsword.vertex_groups.new(name='root')
_vg.add([0, 1, 2, 3, 4, 5, 6, 7, 8, 9, 10, 11, 12, 13, 14, 15, 16, 17, 18, 19, 20, 21, 22, 23, 24, 25, 26, 27, 28, 29, 30, 31, 32, 33, 34, 35, 36, 37, 38, 39, 40, 41, 42, 43, 44, 45, 46, 47, 48, 49, 50, 51, 52, 53, 54, 55, 56, 57, 58, 59, 60, 61, 62, 63, 64, 65, 66, 67, 68, 69, 70, 71, 72, 73, 74, 75, 76, 77, 78, 79, 80, 81, 82, 83, 84, 85, 86, 87, 88, 89, 90, 91, 92, 93, 94, 95, 96, 97, 98, 99, 100, 101, 102, 103, 104, 105, 106, 107, 108, 109, 110, 111, 112, 113, 114, 115, 116, 117, 118, 119, 120, 121, 122, 123, 124, 125, 126, 127, 128, 129, 130, 131, 132, 133, 134, 135], 1.0, 'REPLACE')
_m = ob_sunlightsword.modifiers.new('Armature', 'ARMATURE')

# ---- collection membership
col_collection_1.objects.link(ob_sunlightsword)

# ---- scene / render settings (as saved in the file)
scene.frame_start = 1; scene.frame_end = 250; scene.frame_set(1)
scene.render.engine = 'BLENDER_EEVEE_NEXT'
scene.render.resolution_percentage = 50
scene.render.dither_intensity = 0.0
scene.cycles.use_denoising = False
scene.cycles.samples = 128
scene.cycles.sampling_pattern = 'TABULATED_SOBOL'
scene.cycles.use_adaptive_sampling = False
scene.cycles.use_light_tree = False
scene.cycles.blur_glossy = 0.0
scene.cycles.sample_clamp_indirect = 0.0
scene.view_settings.view_transform = 'Standard'
bpy.context.view_layer.update()

# ---- added for rendering (the .blend has no active camera and no usable light): camera, sun
cam_auto = bpy.data.cameras.new('AutoCamera')
cam_auto.lens = 50.0
cam_auto.sensor_width = 36.0
cam_auto.clip_end = 1000.0
ob_auto_camera = bpy.data.objects.new('AutoCamera', cam_auto)
scene.collection.objects.link(ob_auto_camera)
ob_auto_camera.location = (1.87931, -1.61133, 1.50149)
ob_auto_camera.rotation_euler = (1.09748, -7.21219e-08, 0.694738)
scene.camera = ob_auto_camera
light_auto_sun = bpy.data.lights.new('AutoSun', 'SUN')
light_auto_sun.energy = 3.0
light_auto_sun.angle = 0.0523599
ob_auto_sun = bpy.data.objects.new('AutoSun', light_auto_sun)
scene.collection.objects.link(ob_auto_sun)
ob_auto_sun.rotation_euler = (0.872665, 0.174533, 0.523599)
bpy.context.view_layer.update()
